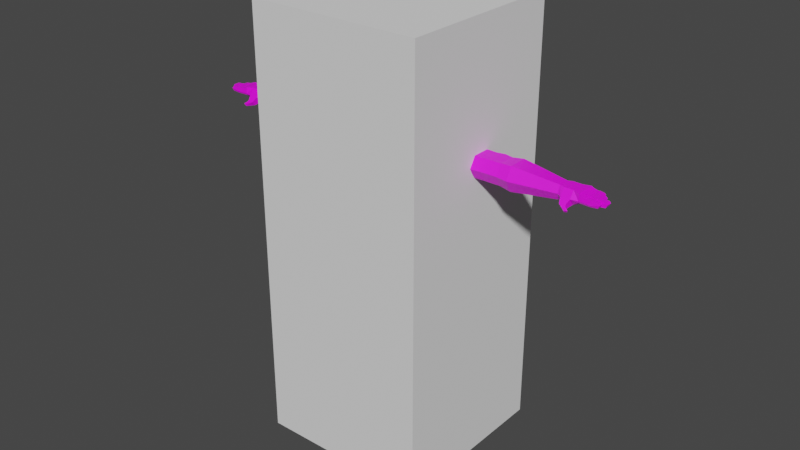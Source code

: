 # Source: player_Bot.blend  (saved by Blender 2.93.21; exported with 4.5.12 LTS)
import bpy
from mathutils import Matrix  # noqa: F401  (used for matrix-valued properties, if any)

bpy.ops.wm.read_factory_settings(use_empty=True)
scene = bpy.context.scene
scene.name = 'Scene'

# ---- collections
col_collection = bpy.data.collections.new('Collection'); scene.collection.children.link(col_collection)

# ---- images (referenced by path relative to the original .blend; pixels are not part of the script)
import os
ASSET_DIR = os.environ.get("B2B_ASSET_DIR", "")  # directory of the original .blend (textures are referenced by path, not embedded)
HERE = os.path.dirname(os.path.abspath(__file__))  # packed textures are extracted next to this script under _unpacked/

def load_image(name, relpath, width, height, colorspace="sRGB"):
    """Load a texture the original file referenced (path relative to the .blend, or extracted next to this script)."""
    p = next((c for c in (os.path.join(HERE, relpath), os.path.join(ASSET_DIR, relpath)) if relpath and os.path.exists(c)), "")
    if p:
        img = bpy.data.images.load(p, check_existing=True)
        img.name = name
    else:  # same state as the original file: an image datablock whose file is absent (Cycles renders it pink)
        img = bpy.data.images.new(name, width, height)
        img.source = "FILE"
        img.filepath = "//" + (relpath or name)
    img.colorspace_settings.name = colorspace
    return img
img_base_color_palette_diffuse_001 = load_image('Base Color Palette Diffuse.001', 'Base Color Palette Diffuse.png', 1024, 1024, 'sRGB')

# ---- materials (node trees are filled in below, after node groups)
mat_skin = bpy.data.materials.new('Skin')
mat_skin.use_transparent_shadow = False

# ---- material node trees
mat_skin.use_nodes = True; mat_skin.node_tree.nodes.clear()
_N = mat_skin.node_tree.nodes; _L = mat_skin.node_tree.links
n0 = _N.new('ShaderNodeBsdfPrincipled'); n0.name = 'Principled BSDF'; n0.location = (10, 300)
n0.distribution = 'GGX'
n0.subsurface_method = 'BURLEY'
n0.inputs[3].default_value = 1.45
n0.inputs[27].default_value = (0.0, 0.0, 0.0, 1.0)
n0.inputs[28].default_value = 1.0
n1 = _N.new('ShaderNodeOutputMaterial'); n1.name = 'Material Output'; n1.location = (300, 300)
n2 = _N.new('ShaderNodeTexImage'); n2.name = 'Image Texture'; n2.location = (-393, 250)
n2.image = img_base_color_palette_diffuse_001
_L.new(n0.outputs[0], n1.inputs[0])
_L.new(n2.outputs[0], n0.inputs[0])
n1.is_active_output = True

# ---- world
world_world = bpy.data.worlds.new('World'); scene.world = world_world
world_world.use_nodes = True; world_world.node_tree.nodes.clear()
_N = world_world.node_tree.nodes; _L = world_world.node_tree.links
n0 = _N.new('ShaderNodeOutputWorld'); n0.name = 'World Output'; n0.location = (300, 300)
n1 = _N.new('ShaderNodeBackground'); n1.name = 'Background'; n1.location = (10, 300)
n1.inputs[0].default_value = (0.05088, 0.05088, 0.05088, 1.0)
_L.new(n1.outputs[0], n0.inputs[0])
n0.is_active_output = True
world_world.color = (0.05088, 0.05088, 0.05088)
world_world.use_sun_shadow = False
world_world.sun_shadow_jitter_overblur = 0.0

# ---- meshes
me_cube_001 = bpy.data.meshes.new('Cube.001')
me_cube_001.from_pydata([(-1.0, -1.0, -1.0), (-1.0, -1.0, 1.0), (-1.0, 1.0, -1.0), (-1.0, 1.0, 1.0), (1.0, -1.0, -1.0), (1.0, -1.0, 1.0), (1.0, 1.0, -1.0), (1.0, 1.0, 1.0)], [], [(0, 1, 3, 2), (2, 3, 7, 6), (6, 7, 5, 4), (4, 5, 1, 0), (2, 6, 4, 0), (7, 3, 1, 5)])
_uv = me_cube_001.uv_layers.new(name='UVMap')
_uv.uv.foreach_set('vector', [0.375, 0.0, 0.625, 0.0, 0.625, 0.25, 0.375, 0.25, 0.375, 0.25, 0.625, 0.25, 0.625, 0.5, 0.375, 0.5, 0.375, 0.5, 0.625, 0.5, 0.625, 0.75, 0.375, 0.75, 0.375, 0.75, 0.625, 0.75, 0.625, 1.0, 0.375, 1.0, 0.125, 0.5, 0.375, 0.5, 0.375, 0.75, 0.125, 0.75, 0.625, 0.5, 0.875, 0.5, 0.875, 0.75, 0.625, 0.75])
me_cube_001.use_remesh_fix_poles = True
me_cube_001.use_remesh_preserve_attributes = False
me_cube_001.update()
me_cube_002 = bpy.data.meshes.new('Cube.002')
me_cube_002.from_pydata([(0.1997, -1.349, -0.02785), (0.2271, -1.443, -0.02785), (0.1997, -1.349, 0.04932), (0.2271, -1.443, 0.04932), (0.7776, -1.366, -0.01391), (0.7776, -1.426, -0.01391), (0.7776, -1.366, 0.03538), (0.7776, -1.426, 0.03538), (0.5203, -1.349, 0.04932), (0.4471, -1.349, 0.04932), (0.4471, -1.443, 0.04932), (0.5203, -1.443, 0.04932), (0.4471, -1.349, -0.02785), (0.5203, -1.349, -0.02785), (0.5203, -1.443, -0.02785), (0.4471, -1.443, -0.02785), (0.4837, -1.349, 0.05748), (0.4837, -1.443, 0.05748), (0.1997, -1.396, -0.05478), (0.1997, -1.396, 0.07625), (0.7776, -1.396, 0.05258), (0.7776, -1.396, -0.03111), (0.5203, -1.396, -0.05478), (0.4471, -1.396, -0.05478), (0.4471, -1.396, 0.07625), (0.5203, -1.396, 0.07625), (0.4837, -1.396, 0.08441), (0.1997, -1.349, 0.01073), (0.2271, -1.443, 0.01073), (0.7776, -1.366, 0.01073), (0.7776, -1.426, 0.01073), (0.5203, -1.443, 0.01073), (0.4471, -1.443, 0.01073), (0.4471, -1.349, 0.01073), (0.5203, -1.349, 0.01073), (0.4837, -1.349, 0.01073), (0.4837, -1.443, 0.01073), (0.8394, -1.396, 0.06533), (0.2882, -1.349, 0.05403), (0.3294, -1.443, -0.03476), (0.2882, -1.443, 0.05403), (0.3294, -1.349, -0.03476), (0.2882, -1.396, 0.08425), (0.3294, -1.396, -0.06651), (0.3294, -1.349, 0.01073), (0.3294, -1.443, 0.01073), (0.5712, -1.449, 0.05476), (0.5712, -1.342, -0.03329), (0.5712, -1.342, 0.05476), (0.5712, -1.449, -0.03329), (0.5712, -1.396, -0.06403), (0.5712, -1.396, 0.08549), (0.5712, -1.449, 0.01073), (0.5712, -1.342, 0.01073), (0.7982, -1.396, 0.06533), (0.7982, -1.366, 0.04289), (0.7982, -1.366, 0.01073), (0.7982, -1.426, 0.01073), (0.7982, -1.426, -0.02142), (0.7982, -1.396, -0.04387), (0.7982, -1.366, -0.02142), (0.7982, -1.426, 0.04289), (0.8702, -1.396, 0.05725), (0.8394, -1.366, 0.04289), (0.8394, -1.366, 0.01073), (0.8394, -1.426, 0.01073), (0.8394, -1.426, -0.02142), (0.8394, -1.396, -0.04387), (0.8394, -1.366, -0.02142), (0.8394, -1.426, 0.04289), (0.8063, -1.377, -0.06315), (0.8705, -1.388, 0.05383), (0.8615, -1.366, 0.01073), (0.8615, -1.426, 0.01073), (0.8706, -1.425, -0.03359), (0.8704, -1.396, -0.03701), (0.8706, -1.388, -0.03359), (0.8705, -1.425, 0.05383), (0.8063, -1.359, -0.04953), (0.7662, -1.364, -0.01498), (0.7662, -1.427, 0.03645), (0.8382, -1.364, -0.07966), (0.8347, -1.355, -0.07335), (0.8497, -1.364, -0.07332), (0.8463, -1.355, -0.06701), (0.8716, -1.396, 0.03452), (0.8718, -1.388, 0.03325), (0.8717, -1.388, 0.009943), (0.8717, -1.425, 0.009943), (0.8717, -1.425, -0.01471), (0.8716, -1.396, -0.01638), (0.8716, -1.388, -0.01666), (0.8718, -1.425, 0.03293), (0.8717, -1.396, 0.009943), (0.9585, -1.404, -0.04039), (0.9524, -1.392, -0.03828), (0.9524, -1.411, -0.03828), (0.9535, -1.411, -0.01941), (0.9596, -1.404, -0.02062), (0.9534, -1.392, -0.02136), (0.9713, -1.411, 0.01073), (0.9713, -1.411, -0.01386), (0.9775, -1.404, -0.01472), (0.9713, -1.392, -0.01582), (0.9775, -1.404, 0.01073), (0.9713, -1.392, 0.01073), (0.9489, -1.404, 0.03702), (0.9428, -1.392, 0.03628), (0.9437, -1.392, 0.01266), (0.9428, -1.411, 0.03596), (0.9437, -1.411, 0.01266), (0.9498, -1.404, 0.0129), (0.929, -1.404, 0.05993), (0.9229, -1.392, 0.05772), (0.9229, -1.411, 0.05772), (0.9305, -1.404, 0.03886), (0.9244, -1.411, 0.03758), (0.9244, -1.392, 0.03791), (0.899, -1.417, -0.01628), (0.9263, -1.415, -0.01784), (0.9262, -1.396, -0.01951), (0.8989, -1.396, -0.01795), (0.9087, -1.415, 0.01073), (0.9087, -1.415, -0.01386), (0.8979, -1.417, -0.03515), (0.9252, -1.415, -0.03672), (0.8977, -1.396, -0.03857), (0.925, -1.396, -0.04014), (0.9044, -1.417, -0.01386), (0.9379, -1.415, -0.01386), (0.9379, -1.415, 0.01073), (0.9044, -1.417, 0.01073), (0.9379, -1.396, 0.01073), (0.9044, -1.396, 0.01073), (0.8912, -1.388, 0.03428), (0.8912, -1.417, 0.03396), (0.892, -1.388, 0.01071), (0.892, -1.417, 0.01071), (0.9044, -1.396, -0.01554), (0.9379, -1.396, -0.01554), (0.8188, -1.366, -0.02142), (0.8188, -1.396, -0.04387), (0.9068, -1.396, 0.03789), (0.8893, -1.396, 0.03659), (0.888, -1.417, 0.05513), (0.9054, -1.415, 0.05642), (0.9052, -1.396, 0.05984), (0.8877, -1.396, 0.05854), (0.8188, -1.366, 0.04289), (0.8188, -1.366, 0.01073), (0.8895, -1.417, 0.03499), (0.9069, -1.415, 0.03629), (0.8957, -1.396, 0.01085), (0.9197, -1.396, 0.01176), (0.9197, -1.415, 0.01176), (0.8957, -1.417, 0.01085), (0.8947, -1.396, 0.03575), (0.9187, -1.396, 0.03666), (0.8859, -1.416, 0.05497), (0.8873, -1.388, 0.03507), (0.8856, -1.396, 0.05839), (0.8872, -1.396, 0.03635), (0.9188, -1.415, 0.03505), (0.8948, -1.417, 0.03414), (0.903, -1.415, -0.0165), (0.9029, -1.396, -0.01817), (0.9029, -1.388, -0.01846), (0.9019, -1.388, -0.03538), (0.9019, -1.415, -0.03538), (0.9017, -1.396, -0.0388), (0.8951, -1.396, -0.01773), (0.8941, -1.388, -0.03493), (0.8952, -1.417, -0.01606), (0.8951, -1.388, -0.01801), (0.8941, -1.417, -0.03493), (0.8939, -1.396, -0.03835), (0.9303, -1.414, -0.01807), (0.9302, -1.389, -0.02002), (0.9292, -1.414, -0.03695), (0.93, -1.397, -0.04017), (0.9311, -1.397, -0.01968), (0.9292, -1.389, -0.03695), (0.9225, -1.414, -0.01763), (0.9224, -1.388, -0.01958), (0.9214, -1.414, -0.0365), (0.9212, -1.396, -0.03992), (0.9224, -1.396, -0.0193), (0.9214, -1.388, -0.0365), (0.9087, -1.396, 0.01073), (0.9087, -1.388, 0.01073), (0.9087, -1.388, -0.01582), (0.9087, -1.396, -0.01554), (0.9006, -1.416, 0.01064), (0.9006, -1.396, 0.01064), (0.9006, -1.388, -0.01592), (0.9006, -1.416, -0.01396), (0.9006, -1.388, 0.01064), (0.9006, -1.396, -0.01564), (0.934, -1.414, -0.01386), (0.934, -1.388, 0.01073), (0.934, -1.396, -0.01554), (0.934, -1.414, 0.01073), (0.934, -1.396, 0.01073), (0.934, -1.388, -0.01582), (0.9423, -1.414, -0.01386), (0.9423, -1.389, 0.01073), (0.9431, -1.397, -0.01543), (0.9423, -1.414, 0.01073), (0.9431, -1.397, 0.01073), (0.9423, -1.389, -0.01582), (0.892, -1.396, 0.01071), (0.8912, -1.396, 0.03556), (0.8986, -1.396, 0.01096), (0.8986, -1.415, 0.01096), (0.8977, -1.396, 0.03586), (0.8977, -1.388, 0.03458), (0.8986, -1.388, 0.01096), (0.8977, -1.415, 0.03426), (0.9161, -1.396, 0.01162), (0.9152, -1.396, 0.03652), (0.9161, -1.414, 0.01162), (0.9152, -1.388, 0.03524), (0.9161, -1.388, 0.01162), (0.9152, -1.414, 0.03492), (0.9231, -1.397, 0.01189), (0.9221, -1.397, 0.0367), (0.9224, -1.414, 0.01186), (0.9215, -1.388, 0.03548), (0.9224, -1.388, 0.01186), (0.9215, -1.414, 0.03515), (0.8859, -1.388, 0.05497), (0.8874, -1.416, 0.03474), (0.8922, -1.388, 0.03552), (0.8921, -1.396, 0.0368), (0.8908, -1.415, 0.05533), (0.8905, -1.396, 0.05875), (0.8908, -1.388, 0.05533), (0.8923, -1.415, 0.0352), (0.9094, -1.389, 0.0368), (0.908, -1.414, 0.05661), (0.908, -1.389, 0.05661), (0.9095, -1.414, 0.03647), (0.9102, -1.397, 0.03803), (0.9086, -1.397, 0.05985), (0.9043, -1.388, 0.03641), (0.9028, -1.414, 0.05623), (0.9028, -1.388, 0.05623), (0.9043, -1.414, 0.03609), (0.9042, -1.396, 0.03769), (0.9025, -1.396, 0.05964), (0.8188, -1.426, 0.01073), (0.8188, -1.426, 0.04289), (0.8188, -1.396, 0.06533), (0.8188, -1.426, -0.02142), (0.8188, -1.377, -0.06315), (0.8188, -1.359, -0.04953), (0.8439, -1.364, -0.07649), (0.8405, -1.355, -0.07018), (0.805, -1.36, -0.04487), (0.805, -1.38, -0.05996), (0.8327, -1.38, -0.05996), (0.8327, -1.36, -0.04487), (0.8188, -1.36, -0.04487), (0.8188, -1.38, -0.05996), (0.8348, -1.358, -0.05356), (0.8129, -1.358, -0.05502), (0.8137, -1.374, -0.06696), (0.8356, -1.374, -0.0655), (0.8246, -1.374, -0.06623), (0.8238, -1.358, -0.05429), (0.7662, -1.396, 0.0544), (0.7662, -1.427, 0.01073), (0.7662, -1.364, 0.03645), (0.7662, -1.427, -0.01498), (0.7662, -1.396, -0.03293), (0.7662, -1.364, 0.01073), (0.874, -1.396, -0.01651), (0.873, -1.388, -0.03372), (0.874, -1.423, -0.01484), (0.8739, -1.388, -0.0168), (0.873, -1.423, -0.03372), (0.8728, -1.396, -0.03714), (0.874, -1.423, 0.01), (0.874, -1.396, 0.01), (0.874, -1.388, -0.0166), (0.8741, -1.423, -0.01465), (0.874, -1.388, 0.01), (0.874, -1.396, -0.01632), (0.874, -1.423, 0.01003), (0.8741, -1.388, 0.03337), (0.874, -1.388, 0.01003), (0.8741, -1.423, 0.03305), (0.874, -1.396, 0.01003), (0.8739, -1.396, 0.03464), (0.8738, -1.396, 0.03478), (0.8724, -1.396, 0.05741), (0.8739, -1.388, 0.03351), (0.8726, -1.423, 0.05399), (0.8726, -1.388, 0.05399), (0.874, -1.423, 0.03318), (0.1276, -1.201, -0.09137), (0.1544, -1.472, -0.06852), (0.1276, -1.201, 0.08248), (0.1524, -1.465, 0.08796), (0.0, -1.201, 0.09078), (0.0, -1.481, 0.09078), (0.0, -1.201, -0.1079), (0.0, -1.481, -0.06852), (0.09609, -1.072, -0.09855), (0.09609, -1.072, 0.0696), (0.0, -1.072, -0.1165), (0.0, -1.072, 0.08558), (0.1345, -0.9558, -0.09804), (0.1345, -0.9558, 0.0725), (0.0, -0.9558, -0.1179), (0.0, -0.9558, 0.1099), (0.03932, -0.8645, -0.1159), (0.03932, -0.8645, 0.1099), (0.0, -0.874, -0.1011), (0.0, -0.8645, 0.1099), (0.1345, -0.5173, -0.1051), (0.1345, -0.5173, 0.03903), (0.04101, -0.5145, -0.1051), (0.04101, -0.5145, 0.03903), (0.1345, -0.1233, -0.08539), (0.1345, -0.1233, 0.05772), (0.03932, -0.1233, -0.08539), (0.04683, -0.1233, 0.05772), (0.1345, 0.000141, -0.08539), (0.1345, 0.000141, 0.05772), (0.03932, 0.000141, -0.08539), (0.04683, 0.000141, 0.05772), (0.1438, -1.306, 0.08629), (0.1379, -1.306, -0.1143), (0.0, -1.306, -0.1199), (0.0, -1.306, 0.09078), (0.1481, -1.201, -1.956e-07), (0.1644, -1.481, 0.008792), (0.0, -1.481, 0.008792), (0.1166, -1.072, -0.01547), (0.1644, -0.9558, -0.007428), (0.009435, -0.8645, -0.007428), (0.0, -0.8645, -1.408e-07), (0.1641, -0.5173, -0.03302), (0.0114, -0.5145, -0.03302), (0.1644, -0.1233, -0.01384), (0.01957, -0.1233, -0.01384), (0.1644, 0.000141, -0.01384), (0.01957, 0.000141, -0.01384), (0.1644, -1.306, -2.128e-07), (0.1471, -1.394, 0.1011), (0.1544, -1.394, -0.1095), (0.0, -1.394, -0.1095), (0.0, -1.394, 0.09078), (0.1838, -1.46, -2.379e-07), (0.1838, -1.457, -0.04361), (0.1838, -1.394, 0.06867), (0.1838, -1.334, 0.04361), (0.1838, -1.394, -0.06867), (0.1838, -1.334, -0.04361), (0.1838, -1.334, -2.174e-07), (0.1838, -1.457, 0.04361), (0.1223, -0.1563, 0.03776), (0.06828, -0.1563, 0.03776), (0.05144, -0.1563, -0.06888), (0.1223, -0.1563, -0.06888), (0.1446, -0.1563, -0.01556), (0.04601, -0.1563, -0.01556), (0.03932, -0.05129, -0.239), (0.1345, -0.05129, -0.2231), (0.03932, 0.000141, -0.239), (0.1345, 0.000141, -0.2231), (0.1644, -0.05129, -0.1674), (0.01957, -0.05129, -0.2196), (0.1644, 0.000141, -0.1674), (0.01957, 0.000141, -0.2196), (0.01957, -0.08731, -0.07946), (0.01957, 0.000141, -0.07946), (0.1644, 0.000141, -0.07946), (0.1345, 0.000141, -0.151), (0.03932, 0.000141, -0.151), (0.1345, -0.08369, -0.1163), (0.1644, -0.08731, -0.07946), (0.03932, -0.08369, -0.1163), (0.04309, -0.4486, 0.03714), (0.04309, -0.4486, -0.09461), (0.1307, -0.4486, -0.09461), (0.1307, -0.4486, 0.03714), (0.1582, -0.4486, -0.02873), (0.01558, -0.4486, -0.02873), (0.129, -0.3789, 0.03727), (0.1554, -0.3789, -0.026), (0.03524, -0.3789, -0.026), (0.06166, -0.3789, 0.03727), (0.04482, -0.3789, -0.08928), (0.129, -0.3789, -0.08928), (0.1445, -0.7492, -0.1152), (0.1445, -0.7492, 0.07308), (0.04497, -0.7014, -0.1152), (0.04497, -0.7014, 0.07308), (0.01372, -0.7014, -0.02106), (0.1757, -0.7492, -0.02106), (0.1388, -0.6297, -0.1101), (0.04765, -0.6093, -0.1101), (0.04765, -0.6093, 0.05236), (0.01718, -0.6093, -0.02886), (0.1692, -0.6297, -0.02886), (0.1388, -0.6297, 0.05236), (0.04205, -0.4797, -0.09984), (0.1326, -0.4811, -0.09984), (0.1612, -0.4811, -0.03088), (0.01349, -0.4797, -0.03088), (0.08659, -1.481, 0.1045), (0.06378, -1.201, -0.1079), (0.06378, -1.201, 0.1045), (0.09089, -1.481, -0.06852), (0.04805, -1.072, -0.1165), (0.04805, -1.072, 0.08558), (0.06723, -0.9558, -0.1169), (0.06723, -0.9558, 0.09947), (0.01966, -0.8693, -0.1085), (0.01966, -0.8645, 0.1099), (0.07192, -1.306, -0.1199), (0.07192, -1.306, 0.1045), (0.004717, -0.8645, -0.003714), (0.09675, -1.481, 0.008792), (0.07719, -1.394, -0.1095), (0.07355, -1.394, 0.1045), (0.04786, -1.563, -0.03348), (0.0, -1.563, -0.03348), (0.0, -1.563, 0.01091), (0.0, -1.563, 0.06389), (0.04676, -1.563, 0.06389), (0.04936, -1.563, 0.01091), (0.0, -1.522, 0.08168), (0.06271, -1.522, 0.08168), (0.06944, -1.522, 0.009467), (0.06555, -1.522, -0.043), (0.0, -1.522, -0.043), (0.0, -1.522, 0.009467), (0.0, -1.577, -0.05045), (0.0, -1.829, -2.98e-07), (0.0762, -1.788, -0.002706), (0.0762, -1.625, -0.008474), (0.06858, -1.624, -0.1031), (0.06858, -1.759, -0.08499), (0.06901, -1.669, 0.06416), (0.06858, -1.775, 0.06891), (0.0, -1.649, 0.1018), (0.0, -1.794, 0.1018), (0.0, -1.598, -0.1465), (0.0, -1.781, -0.1129), (0.08763, -1.706, -0.00559), (0.04381, -1.824, -0.00097), (0.0, -1.825, 0.05851), (0.07489, -1.788, 0.04113), (0.04283, -1.791, 0.08429), (0.07359, -1.721, 0.07221), (0.07489, -1.642, 0.04041), (0.07489, -1.781, -0.05009), (0.07359, -1.69, -0.0992), (0.04283, -1.603, -0.1255), (0.0, -1.606, 0.05711), (0.04379, -1.624, 0.06781), (0.07489, -1.613, -0.06567), (0.04369, -1.583, -0.04377), (0.04283, -1.778, -0.09804), (0.0, -1.823, -0.05991), (0.0, -1.571, -0.09065), (0.0, -1.687, -0.1492), (0.0, -1.724, 0.117), (0.04332, -1.723, 0.09645), (0.08587, -1.697, -0.05623), (0.08587, -1.715, 0.03894), (0.04357, -1.576, -0.07813), (0.0436, -1.603, 0.02397), (0.04357, -1.818, -0.05279), (0.04332, -1.688, -0.1279), (0.04357, -1.82, 0.04866), (0.1409, -1.287, 0.08248), (0.1409, -1.287, -0.09521), (0.0, -1.287, -0.1125), (0.0, -1.287, 0.09078), (0.1614, -1.287, -2.097e-07), (0.07046, -1.287, 0.1045), (0.07046, -1.287, -0.1125)], [], [(270, 80, 7, 20), (29, 6, 55, 56), (43, 39, 1, 18), (275, 29, 4, 79), (45, 28, 1, 39), (52, 31, 14, 49), (22, 14, 15, 23), (44, 33, 12, 41), (36, 32, 15), (50, 49, 14, 22), (36, 15, 14), (42, 40, 10, 24), (26, 17, 11, 25), (24, 10, 17, 26), (31, 36, 14), (33, 35, 12), (35, 13, 12), (35, 34, 13), (9, 24, 26, 16), (16, 26, 25, 8), (38, 42, 24, 9), (47, 50, 22, 13), (41, 43, 18, 0), (21, 4, 60, 59), (272, 270, 20, 6), (4, 29, 56, 60), (11, 17, 36, 31), (9, 16, 35, 33), (16, 8, 34, 35), (38, 9, 33, 44), (17, 10, 32, 36), (46, 11, 31, 52), (40, 3, 28, 45), (272, 6, 29, 275), (20, 7, 61, 54), (1, 28, 354, 355), (22, 23, 12, 13), (10, 40, 45, 32), (2, 38, 44, 27), (12, 23, 43, 41), (2, 19, 42, 38), (19, 3, 40, 42), (27, 44, 41, 0), (32, 45, 39, 15), (23, 15, 39, 43), (8, 48, 53, 34), (80, 46, 52, 271), (8, 25, 51, 48), (79, 274, 50, 47), (274, 273, 49, 50), (271, 52, 49, 273), (34, 53, 47, 13), (25, 11, 46, 51), (252, 251, 69, 37), (251, 250, 65, 69), (149, 148, 63, 64), (259, 258, 78, 70), (5, 21, 59, 58), (7, 30, 57, 61), (30, 5, 58, 57), (6, 20, 54, 55), (64, 63, 71, 72), (67, 68, 76, 75), (66, 67, 75, 74), (68, 64, 72, 76), (250, 253, 66, 65), (148, 252, 37, 63), (140, 149, 64, 68), (253, 141, 67, 66), (76, 72, 87, 91), (243, 239, 114, 112), (73, 74, 89, 88), (242, 238, 117, 115), (69, 65, 73, 77), (37, 69, 77, 62), (65, 66, 74, 73), (63, 37, 62, 71), (269, 264, 84, 257), (263, 259, 70, 254), (267, 254, 268), (261, 264, 255), (256, 257, 84, 83), (266, 265, 82, 81), (264, 267, 83, 84), (268, 266, 81, 256), (208, 207, 100, 104), (207, 204, 101, 100), (227, 225, 106, 107), (226, 224, 111, 110), (181, 177, 99, 95), (180, 176, 97, 98), (72, 71, 86, 87), (77, 73, 88, 92), (96, 94, 98, 97), (94, 95, 99, 98), (177, 180, 98, 99), (176, 178, 96, 97), (178, 179, 94, 96), (179, 181, 95, 94), (104, 100, 101, 102), (105, 104, 102, 103), (209, 205, 105, 103), (204, 206, 102, 101), (206, 209, 103, 102), (205, 208, 104, 105), (107, 106, 111, 108), (106, 109, 110, 111), (228, 227, 107, 108), (224, 228, 108, 111), (229, 226, 110, 109), (225, 229, 109, 106), (113, 112, 115, 117), (112, 114, 116, 115), (238, 240, 113, 117), (240, 243, 112, 113), (239, 241, 116, 114), (241, 242, 115, 116), (121, 165, 166), (187, 181, 127), (174, 175, 126, 124), (184, 185, 127, 125), (172, 174, 124, 118), (182, 184, 125, 119), (173, 166, 167, 171), (185, 187, 127), (170, 172, 118, 121), (186, 182, 119, 120), (170, 121, 173), (177, 183, 120), (194, 138, 197), (133, 189, 196), (196, 189, 190, 194), (205, 199, 132), (195, 197, 138, 128), (198, 200, 139, 129), (200, 203, 139), (199, 202, 132), (192, 195, 128, 131), (201, 198, 129, 130), (193, 192, 131, 133), (202, 201, 130, 132), (231, 161, 143, 150), (247, 248, 142, 151), (158, 231, 150, 144), (245, 247, 151, 145), (240, 146, 243), (248, 244, 142), (244, 246, 240, 238), (240, 246, 146), (142, 238, 242), (160, 147, 230), (160, 158, 144, 147), (249, 245, 145, 146), (211, 135, 163, 156), (219, 223, 162, 157), (135, 137, 155, 163), (223, 220, 154, 162), (228, 224, 153), (227, 221, 157), (222, 221, 227, 228), (222, 228, 153), (137, 210, 152, 155), (220, 218, 153, 154), (227, 157, 225), (210, 136, 152), (173, 121, 166), (121, 118, 164, 165), (171, 167, 126), (118, 124, 168, 164), (124, 126, 169, 168), (175, 171, 126), (277, 279, 173, 171), (276, 278, 172, 170), (279, 276, 170, 173), (278, 280, 174, 172), (280, 281, 175, 174), (281, 277, 171, 175), (167, 169, 126), (177, 120, 180), (125, 127, 179, 178), (119, 125, 178, 176), (187, 183, 177, 181), (120, 119, 176, 180), (183, 186, 120), (167, 166, 183, 187), (165, 164, 182, 186), (166, 165, 186, 183), (164, 168, 184, 182), (168, 169, 185, 184), (169, 167, 187, 185), (181, 179, 127), (133, 131, 122, 188), (131, 128, 123, 122), (203, 209, 139), (128, 138, 191, 123), (190, 191, 138), (194, 190, 138), (283, 282, 192, 193), (282, 285, 195, 192), (284, 286, 196, 194), (285, 287, 197, 195), (287, 284, 194, 197), (286, 283, 193, 196), (188, 122, 201, 202), (122, 123, 198, 201), (190, 189, 199, 203), (123, 191, 200, 198), (191, 190, 203, 200), (189, 188, 202, 199), (209, 206, 139), (203, 199, 205, 209), (129, 139, 206, 204), (133, 188, 189), (130, 129, 204, 207), (132, 130, 207, 208), (205, 132, 208), (193, 133, 196), (289, 293, 211, 134), (288, 292, 210, 137), (290, 289, 134, 136), (292, 290, 136, 210), (291, 288, 137, 135), (293, 291, 135, 211), (218, 222, 153), (155, 152, 212, 213), (221, 219, 157), (156, 215, 134), (163, 155, 213, 217), (156, 163, 217, 214), (215, 214, 219, 221), (213, 212, 218, 220), (216, 215, 221, 222), (212, 216, 222, 218), (217, 213, 220, 223), (214, 217, 223, 219), (157, 162, 229, 225), (162, 154, 226, 229), (215, 216, 136, 134), (156, 214, 215), (154, 153, 224, 226), (136, 216, 152), (216, 212, 152), (211, 156, 134), (295, 297, 158, 160), (294, 296, 159, 161), (296, 298, 230, 159), (298, 295, 160, 230), (297, 299, 231, 158), (299, 294, 161, 231), (147, 144, 234, 235), (246, 249, 146), (244, 238, 142), (161, 159, 143), (144, 150, 237, 234), (150, 143, 233, 237), (151, 142, 242, 241), (145, 151, 241, 239), (230, 236, 232, 159), (232, 233, 143), (147, 236, 230), (146, 145, 239, 243), (235, 234, 245, 249), (233, 232, 244, 248), (232, 236, 246, 244), (236, 235, 249, 246), (234, 237, 247, 245), (237, 233, 248, 247), (147, 235, 236), (159, 232, 143), (267, 268, 256, 83), (81, 82, 257, 256), (258, 262, 255, 78), (267, 260, 254), (265, 269, 257, 82), (58, 59, 141, 253), (60, 56, 149, 140), (55, 54, 252, 148), (57, 58, 253, 250), (56, 55, 148, 149), (61, 57, 250, 251), (54, 61, 251, 252), (67, 141, 263, 260), (60, 140, 262, 258), (140, 68, 261, 262), (68, 67, 260, 261), (141, 59, 259, 263), (59, 60, 258, 259), (78, 255, 269, 265), (260, 263, 254), (254, 70, 266, 268), (262, 261, 255), (70, 78, 265, 266), (260, 267, 264, 261), (264, 269, 255), (30, 271, 273, 5), (21, 5, 273, 274), (4, 21, 274, 79), (7, 80, 271, 30), (48, 272, 275, 53), (48, 51, 270, 272), (53, 275, 79, 47), (51, 46, 80, 270), (75, 76, 277, 281), (74, 75, 281, 280), (89, 74, 280, 278), (91, 90, 276, 279), (90, 89, 278, 276), (76, 91, 279, 277), (87, 93, 283, 286), (90, 91, 284, 287), (89, 90, 287, 285), (91, 87, 286, 284), (88, 89, 285, 282), (93, 88, 282, 283), (85, 92, 291, 293), (92, 88, 288, 291), (93, 87, 290, 292), (87, 86, 289, 290), (88, 93, 292, 288), (86, 85, 293, 289), (92, 85, 294, 299), (77, 92, 299, 297), (71, 62, 295, 298), (86, 71, 298, 296), (85, 86, 296, 294), (62, 77, 297, 295), (427, 412, 303, 350), (350, 303, 361, 356), (413, 306, 310, 416), (437, 436, 433, 428), (426, 415, 307, 352), (417, 309, 313, 419), (414, 302, 309, 417), (336, 300, 308, 339), (418, 314, 318, 420), (339, 308, 312, 340), (416, 310, 314, 418), (424, 341, 316, 420), (419, 313, 317, 421), (406, 402, 320, 343), (363, 362, 325, 327), (402, 403, 322, 320), (405, 404, 323, 344), (404, 407, 321, 323), (380, 379, 371, 370), (367, 363, 327, 346), (365, 364, 326, 324), (366, 365, 324, 345), (347, 328, 330, 348), (379, 378, 374, 371), (327, 325, 329, 331), (346, 327, 331, 348), (485, 422, 334, 481), (483, 349, 333, 480), (484, 423, 332, 479), (479, 332, 349, 483), (376, 377, 375, 373), (325, 345, 347, 329), (329, 347, 348, 331), (362, 366, 345, 325), (364, 367, 346, 326), (403, 405, 344, 322), (407, 406, 343, 321), (421, 317, 341, 424), (309, 339, 340, 313), (302, 336, 339, 309), (435, 434, 431, 432), (333, 349, 360, 359), (349, 332, 357, 360), (422, 426, 352, 334), (332, 350, 356, 357), (423, 427, 350, 332), (337, 301, 355, 354), (351, 333, 359, 358), (303, 337, 354, 361), (301, 351, 358, 355), (394, 392, 367, 364), (390, 391, 366, 362), (391, 395, 365, 366), (395, 394, 364, 365), (392, 393, 363, 367), (393, 390, 362, 363), (369, 368, 370, 371), (372, 369, 371, 374), (368, 373, 375, 370), (382, 381, 369, 372), (378, 382, 372, 374), (377, 380, 370, 375), (381, 383, 368, 369), (383, 376, 373, 368), (326, 346, 376, 383), (324, 326, 383, 381), (348, 330, 380, 377), (347, 345, 382, 378), (345, 324, 381, 382), (346, 348, 377, 376), (328, 347, 378, 379), (330, 328, 379, 380), (323, 384, 411), (323, 321, 387, 384), (409, 408, 385, 386), (410, 409, 386, 388), (411, 384, 389), (408, 411, 389, 385), (384, 387, 390, 393), (389, 384, 393, 392), (386, 385, 394, 395), (388, 386, 395, 391), (387, 388, 391, 390), (385, 389, 392, 394), (313, 340, 401, 397), (316, 341, 400, 398), (317, 313, 397, 399), (341, 317, 399, 400), (312, 316, 398, 396), (340, 312, 396, 401), (397, 401, 406, 407), (398, 400, 405, 403), (399, 397, 407, 404), (400, 399, 404, 405), (396, 398, 403, 402), (401, 396, 402, 406), (322, 344, 411, 408), (388, 387, 410), (343, 320, 409, 410), (320, 322, 408, 409), (387, 321, 410), (344, 323, 411), (321, 343, 410), (18, 1, 355, 358), (0, 18, 358, 359), (0, 359, 360, 27), (27, 360, 357, 2), (2, 357, 356, 19), (19, 356, 361, 3), (28, 3, 361, 354), (335, 353, 427, 423), (333, 351, 426, 422), (303, 412, 425, 337), (319, 421, 424, 342), (482, 335, 423, 484), (480, 333, 422, 485), (315, 419, 421, 319), (342, 424, 420, 318), (308, 416, 418, 312), (312, 418, 420, 316), (304, 414, 417, 311), (311, 417, 419, 315), (351, 301, 415, 426), (337, 425, 415, 301), (300, 413, 416, 308), (353, 305, 412, 427), (463, 475, 433, 432), (448, 463, 432, 431), (436, 435, 432, 433), (439, 438, 429, 430), (434, 439, 430, 431), (438, 437, 428, 429), (307, 415, 437, 438), (305, 338, 439, 434), (338, 307, 438, 439), (425, 412, 435, 436), (412, 305, 434, 435), (415, 425, 436, 437), (448, 470, 471, 463), (470, 449, 456, 471), (471, 456, 447, 457), (463, 471, 457, 446), (443, 452, 472, 464), (452, 442, 459, 472), (472, 459, 445, 460), (464, 472, 460, 444), (446, 457, 473, 458), (457, 447, 455, 473), (473, 455, 442, 452), (458, 473, 452, 443), (440, 465, 474, 468), (465, 443, 464, 474), (474, 464, 444, 461), (468, 474, 461, 450), (462, 448, 431, 430), (463, 446, 458, 475), (475, 458, 443, 465), (440, 462, 430, 429), (442, 453, 476, 459), (453, 441, 467, 476), (476, 467, 451, 466), (459, 476, 466, 445), (444, 460, 477, 461), (460, 445, 466, 477), (477, 466, 451, 469), (461, 477, 469, 450), (447, 456, 478, 455), (456, 449, 454, 478), (478, 454, 441, 453), (455, 478, 453, 442), (475, 465, 428, 433), (465, 440, 429, 428), (300, 480, 485, 413), (304, 482, 484, 414), (302, 479, 483, 336), (414, 484, 479, 302), (336, 483, 480, 300), (413, 485, 481, 306)])
_uv = me_cube_002.uv_layers.new(name='UVMap')
_uv.uv.foreach_set('vector', [0.2367, 0.6402, 0.2418, 0.6533, 0.2362, 0.6549, 0.2313, 0.6423, 0.0717, 0.8218, 0.07137, 0.8218, 0.07126, 0.8215, 0.07169, 0.8215, 0.7716, 0.6119, 0.7843, 0.6122, 0.783, 0.6453, 0.7698, 0.6539, 0.9239, 0.0571, 0.9237, 0.0513, 0.9362, 0.05093, 0.9369, 0.05671, 0.6343, 0.5362, 0.6344, 0.5032, 0.6469, 0.5032, 0.6491, 0.5362, 0.6341, 0.6139, 0.6342, 0.5977, 0.6467, 0.5977, 0.6483, 0.614, 0.7724, 0.5501, 0.7854, 0.5504, 0.7848, 0.5741, 0.7718, 0.5738, 0.7755, 0.3429, 0.7744, 0.3048, 0.7869, 0.3045, 0.7903, 0.3424, 0.6342, 0.5859, 0.6342, 0.5741, 0.6467, 0.5741, 0.7734, 0.5336, 0.7883, 0.534, 0.7854, 0.5504, 0.7724, 0.5501, 0.6342, 0.5859, 0.6467, 0.5741, 0.6467, 0.5977, 0.372, 0.6093, 0.3769, 0.6217, 0.3295, 0.6419, 0.3246, 0.6293, 0.314, 0.6343, 0.3189, 0.6469, 0.3078, 0.6512, 0.3028, 0.6387, 0.3246, 0.6293, 0.3295, 0.6419, 0.3189, 0.6469, 0.314, 0.6343, 0.6342, 0.5977, 0.6342, 0.5859, 0.6467, 0.5977, 0.7744, 0.3048, 0.7741, 0.293, 0.7869, 0.3045, 0.7741, 0.293, 0.7863, 0.2808, 0.7869, 0.3045, 0.7741, 0.293, 0.7738, 0.2812, 0.7863, 0.2808, 0.3178, 0.6143, 0.3246, 0.6293, 0.314, 0.6343, 0.3072, 0.6193, 0.3072, 0.6193, 0.314, 0.6343, 0.3028, 0.6387, 0.2961, 0.6237, 0.3652, 0.5941, 0.372, 0.6093, 0.3246, 0.6293, 0.3178, 0.6143, 0.7544, 0.5331, 0.7734, 0.5336, 0.7724, 0.5501, 0.7557, 0.5497, 0.7546, 0.6115, 0.7716, 0.6119, 0.7698, 0.6539, 0.7531, 0.6535, 0.07177, 0.833, 0.07132, 0.833, 0.07135, 0.8328, 0.07181, 0.8328, 0.06971, 0.7722, 0.07673, 0.7878, 0.07134, 0.79, 0.06461, 0.775, 0.07203, 0.8218, 0.0717, 0.8218, 0.07169, 0.8215, 0.07213, 0.8215, 0.6217, 0.5977, 0.6191, 0.5859, 0.6342, 0.5859, 0.6342, 0.5977, 0.762, 0.3052, 0.759, 0.2934, 0.7741, 0.293, 0.7744, 0.3048, 0.759, 0.2934, 0.7613, 0.2815, 0.7738, 0.2812, 0.7741, 0.293, 0.7619, 0.3566, 0.762, 0.3052, 0.7744, 0.3048, 0.7755, 0.3429, 0.6191, 0.5859, 0.6217, 0.5741, 0.6342, 0.5741, 0.6342, 0.5859, 0.6198, 0.6139, 0.6217, 0.5977, 0.6342, 0.5977, 0.6341, 0.6139, 0.6204, 0.5229, 0.6219, 0.5032, 0.6344, 0.5032, 0.6343, 0.5362, 0.9109, 0.05748, 0.9113, 0.05167, 0.9237, 0.0513, 0.9239, 0.0571, 0.04887, 0.8416, 0.049, 0.8419, 0.04876, 0.842, 0.04863, 0.8417, 0.6469, 0.5032, 0.6344, 0.5032, 0.6378, 0.4887, 0.652, 0.4888, 0.7724, 0.5501, 0.7718, 0.5738, 0.7551, 0.5734, 0.7557, 0.5497, 0.6217, 0.5741, 0.6204, 0.5229, 0.6343, 0.5362, 0.6342, 0.5741, 0.7642, 0.3852, 0.7619, 0.3566, 0.7755, 0.3429, 0.7767, 0.3849, 0.7551, 0.5734, 0.7718, 0.5738, 0.7716, 0.6119, 0.7546, 0.6115, 0.3913, 0.5826, 0.3981, 0.5976, 0.372, 0.6093, 0.3652, 0.5941, 0.3981, 0.5976, 0.3949, 0.6136, 0.3769, 0.6217, 0.372, 0.6093, 0.7767, 0.3849, 0.7755, 0.3429, 0.7903, 0.3424, 0.7892, 0.3845, 0.6342, 0.5741, 0.6343, 0.5362, 0.6491, 0.5362, 0.6467, 0.5741, 0.7718, 0.5738, 0.7848, 0.5741, 0.7843, 0.6122, 0.7716, 0.6119, 0.7613, 0.2815, 0.7591, 0.2652, 0.7733, 0.2648, 0.7738, 0.2812, 0.6964, 0.8007, 0.6872, 0.7015, 0.7094, 0.7015, 0.7094, 0.8008, 0.2961, 0.6237, 0.3028, 0.6387, 0.288, 0.6456, 0.2803, 0.6285, 0.909, 0.4769, 0.9264, 0.4773, 0.9272, 0.576, 0.8974, 0.5753, 0.9264, 0.4773, 0.9399, 0.4777, 0.9504, 0.5766, 0.9272, 0.576, 0.7094, 0.8008, 0.7094, 0.7015, 0.7317, 0.7015, 0.7224, 0.8008, 0.7738, 0.2812, 0.7733, 0.2648, 0.7876, 0.2643, 0.7863, 0.2808, 0.3028, 0.6387, 0.3078, 0.6512, 0.2936, 0.66, 0.288, 0.6456, 0.04838, 0.8418, 0.0485, 0.8421, 0.04824, 0.8423, 0.04812, 0.8419, 0.06552, 0.8426, 0.06596, 0.8426, 0.06596, 0.8429, 0.06552, 0.8429, 0.07169, 0.8212, 0.07125, 0.8212, 0.07124, 0.821, 0.07168, 0.821, 0.04523, 0.9724, 0.04523, 0.9732, 0.04509, 0.9731, 0.04509, 0.9724, 0.07212, 0.8331, 0.07177, 0.833, 0.07181, 0.8328, 0.07215, 0.8328, 0.06563, 0.842, 0.06596, 0.842, 0.06596, 0.8423, 0.06552, 0.8423, 0.06596, 0.842, 0.06629, 0.842, 0.06639, 0.8423, 0.06596, 0.8423, 0.04869, 0.8412, 0.04887, 0.8416, 0.04863, 0.8417, 0.04844, 0.8413, 0.07168, 0.821, 0.07124, 0.821, 0.07107, 0.8205, 0.07167, 0.8207, 0.07183, 0.8322, 0.07137, 0.8322, 0.07171, 0.8318, 0.07182, 0.8318, 0.07216, 0.8322, 0.07183, 0.8322, 0.07182, 0.8318, 0.0722, 0.8318, 0.07211, 0.8209, 0.07168, 0.821, 0.07167, 0.8207, 0.07226, 0.8205, 0.06596, 0.8426, 0.06639, 0.8426, 0.06639, 0.8429, 0.06596, 0.8429, 0.04819, 0.8414, 0.04838, 0.8418, 0.04812, 0.8419, 0.04793, 0.8415, 0.07212, 0.8212, 0.07169, 0.8212, 0.07168, 0.821, 0.07211, 0.8209, 0.07215, 0.8325, 0.07182, 0.8325, 0.07183, 0.8322, 0.07216, 0.8322, 0.04533, 0.8429, 0.04472, 0.8418, 0.04533, 0.8417, 0.04533, 0.8425, 0.04255, 0.9483, 0.04271, 0.9487, 0.04237, 0.9488, 0.04218, 0.9487, 0.06702, 0.8414, 0.06827, 0.8417, 0.06773, 0.8417, 0.06704, 0.8417, 0.05582, 0.95, 0.056, 0.95, 0.05592, 0.9503, 0.05564, 0.9504, 0.06552, 0.8429, 0.06596, 0.8429, 0.06596, 0.8432, 0.06537, 0.8433, 0.04812, 0.8419, 0.04824, 0.8423, 0.04787, 0.8424, 0.04772, 0.8421, 0.06596, 0.8429, 0.06639, 0.8429, 0.06656, 0.8433, 0.06596, 0.8432, 0.04793, 0.8415, 0.04812, 0.8419, 0.04772, 0.8421, 0.04768, 0.842, 0.08047, 0.9202, 0.08044, 0.9198, 0.08087, 0.9195, 0.08098, 0.9196, 0.04061, 0.9731, 0.04101, 0.9729, 0.04101, 0.973, 0.04065, 0.9732, 0.04019, 0.9735, 0.04065, 0.9732, 0.04052, 0.9733, 0.08015, 0.9199, 0.08044, 0.9198, 0.08032, 0.9204, 0.04697, 0.9724, 0.0466, 0.9725, 0.04663, 0.9723, 0.047, 0.9723, 0.04698, 0.9735, 0.0464, 0.9733, 0.04658, 0.9727, 0.04695, 0.9726, 0.06089, 0.9692, 0.06046, 0.9694, 0.06059, 0.9688, 0.06089, 0.9688, 0.04052, 0.9733, 0.04085, 0.9732, 0.04029, 0.9739, 0.04008, 0.9739, 0.07886, 0.9473, 0.07847, 0.9474, 0.07852, 0.9467, 0.07868, 0.9465, 0.07475, 0.9517, 0.07533, 0.9517, 0.07533, 0.9524, 0.07475, 0.9524, 0.05484, 0.9497, 0.05465, 0.9497, 0.05446, 0.9491, 0.05475, 0.9492, 0.05315, 0.9502, 0.05354, 0.9503, 0.05337, 0.9509, 0.05321, 0.9507, 0.07185, 0.9431, 0.07225, 0.9431, 0.07225, 0.9437, 0.07185, 0.9437, 0.05148, 0.9497, 0.05108, 0.9497, 0.05114, 0.9492, 0.0513, 0.9491, 0.04472, 0.8418, 0.04533, 0.8406, 0.04533, 0.8411, 0.04533, 0.8417, 0.0658, 0.8417, 0.06702, 0.8414, 0.06704, 0.8417, 0.06639, 0.8417, 0.2943, 0.947, 0.2941, 0.947, 0.2941, 0.9466, 0.2943, 0.9466, 0.0628, 0.9495, 0.06253, 0.9495, 0.06253, 0.9491, 0.0628, 0.9491, 0.05167, 0.9497, 0.05148, 0.9497, 0.0513, 0.9491, 0.05159, 0.9492, 0.07543, 0.9514, 0.07587, 0.9514, 0.0759, 0.9519, 0.07546, 0.952, 0.0853, 0.9289, 0.08493, 0.9288, 0.08512, 0.9282, 0.08526, 0.9283, 0.08493, 0.9288, 0.08473, 0.9288, 0.08483, 0.9283, 0.08512, 0.9282, 0.3034, 0.9415, 0.3036, 0.9415, 0.3036, 0.9421, 0.3034, 0.9421, 0.07185, 0.944, 0.07213, 0.944, 0.07213, 0.9445, 0.07185, 0.9446, 0.0526, 0.9497, 0.05198, 0.9497, 0.05199, 0.9491, 0.05261, 0.9491, 0.04995, 0.9507, 0.05033, 0.9507, 0.05016, 0.9515, 0.05001, 0.9514, 0.05033, 0.9507, 0.05052, 0.9507, 0.05043, 0.9514, 0.05016, 0.9515, 0.07905, 0.9474, 0.07886, 0.9473, 0.07868, 0.9465, 0.07896, 0.9467, 0.0723, 0.9454, 0.07202, 0.9455, 0.07202, 0.9449, 0.0723, 0.9449, 0.3033, 0.943, 0.3032, 0.943, 0.3032, 0.9424, 0.3033, 0.9425, 0.05825, 0.9502, 0.05881, 0.9502, 0.05881, 0.9507, 0.05826, 0.9507, 0.05354, 0.9503, 0.05373, 0.9502, 0.05365, 0.9507, 0.05337, 0.9509, 0.07419, 0.9512, 0.07473, 0.9512, 0.07471, 0.9517, 0.07417, 0.9517, 0.05465, 0.9497, 0.05426, 0.9497, 0.05431, 0.9492, 0.05446, 0.9491, 0.07185, 0.9459, 0.07213, 0.9458, 0.07213, 0.9462, 0.07185, 0.9463, 0.3034, 0.9433, 0.3036, 0.9434, 0.3036, 0.9438, 0.3034, 0.9438, 0.05912, 0.9499, 0.05958, 0.9499, 0.05958, 0.9503, 0.05912, 0.9503, 0.04248, 0.9481, 0.04255, 0.9483, 0.04218, 0.9487, 0.04219, 0.9484, 0.07369, 0.9509, 0.07416, 0.9509, 0.07413, 0.9513, 0.07366, 0.9512, 0.05542, 0.9499, 0.05582, 0.95, 0.05564, 0.9504, 0.05548, 0.9503, 0.05151, 0.9505, 0.05151, 0.9504, 0.05168, 0.9504, 0.08471, 0.929, 0.08473, 0.9288, 0.0849, 0.9289, 0.08534, 0.9297, 0.08487, 0.9297, 0.08488, 0.9296, 0.08535, 0.9296, 0.08531, 0.929, 0.0849, 0.929, 0.0849, 0.9289, 0.08532, 0.929, 0.07538, 0.9506, 0.07582, 0.9506, 0.07583, 0.9507, 0.07539, 0.9507, 0.07542, 0.9512, 0.07586, 0.9512, 0.07586, 0.9513, 0.07542, 0.9513, 0.07225, 0.9423, 0.07225, 0.9425, 0.07185, 0.9425, 0.07185, 0.9423, 0.0849, 0.929, 0.08471, 0.929, 0.0849, 0.9289, 0.05151, 0.9506, 0.05102, 0.9506, 0.051, 0.9505, 0.05151, 0.9505, 0.05151, 0.9499, 0.05107, 0.9499, 0.05106, 0.9498, 0.05151, 0.9498, 0.05151, 0.9506, 0.05151, 0.9505, 0.05168, 0.9506, 0.05167, 0.9497, 0.05168, 0.9499, 0.05151, 0.9498, 0.05053, 0.9497, 0.05036, 0.9498, 0.05036, 0.9497, 0.07889, 0.9482, 0.07907, 0.9481, 0.07907, 0.9483, 0.05198, 0.9507, 0.05197, 0.9505, 0.05259, 0.9505, 0.05259, 0.9507, 0.07905, 0.9474, 0.07906, 0.9476, 0.07889, 0.9475, 0.04989, 0.9497, 0.05036, 0.9497, 0.05036, 0.9498, 0.04988, 0.9498, 0.04994, 0.9505, 0.05036, 0.9505, 0.05036, 0.9506, 0.04993, 0.9506, 0.05036, 0.9505, 0.05053, 0.9505, 0.05036, 0.9506, 0.07906, 0.9476, 0.07889, 0.9476, 0.07889, 0.9475, 0.07476, 0.9507, 0.07533, 0.9507, 0.07533, 0.9508, 0.07476, 0.9508, 0.07475, 0.9515, 0.07533, 0.9515, 0.07533, 0.9516, 0.07475, 0.9516, 0.07889, 0.9483, 0.07841, 0.9483, 0.0784, 0.9482, 0.07889, 0.9482, 0.07889, 0.9476, 0.07845, 0.9476, 0.07844, 0.9475, 0.07889, 0.9475, 0.05537, 0.9494, 0.05585, 0.9494, 0.05585, 0.9495, 0.05536, 0.9495, 0.05541, 0.9498, 0.05585, 0.9498, 0.05585, 0.9499, 0.05541, 0.9499, 0.07372, 0.9504, 0.0742, 0.9504, 0.07419, 0.9505, 0.07372, 0.9504, 0.0737, 0.9508, 0.07416, 0.9508, 0.07416, 0.9509, 0.07369, 0.9508, 0.04248, 0.9481, 0.04261, 0.9483, 0.04255, 0.9483, 0.05585, 0.9498, 0.05602, 0.9498, 0.05585, 0.9499, 0.05912, 0.9498, 0.05958, 0.9498, 0.05958, 0.9499, 0.05912, 0.9499, 0.04248, 0.9481, 0.04259, 0.9481, 0.04261, 0.9483, 0.05585, 0.9499, 0.056, 0.95, 0.05582, 0.95, 0.04303, 0.9481, 0.04298, 0.9481, 0.04294, 0.9479, 0.04303, 0.9481, 0.0432, 0.9485, 0.04316, 0.9486, 0.04298, 0.9481, 0.04267, 0.9483, 0.04282, 0.9486, 0.04277, 0.9487, 0.04261, 0.9483, 0.05469, 0.9504, 0.05421, 0.9504, 0.05421, 0.9503, 0.05469, 0.9503, 0.05468, 0.9498, 0.05425, 0.9498, 0.05423, 0.9498, 0.05468, 0.9498, 0.07421, 0.9505, 0.07476, 0.9505, 0.07475, 0.9506, 0.07421, 0.9506, 0.07419, 0.9511, 0.07473, 0.9511, 0.07473, 0.9512, 0.07419, 0.9511, 0.05373, 0.9502, 0.05354, 0.9503, 0.05357, 0.9502, 0.05484, 0.9497, 0.05486, 0.9498, 0.05468, 0.9498, 0.05825, 0.9501, 0.05881, 0.9501, 0.05881, 0.9502, 0.05825, 0.9502, 0.05374, 0.9501, 0.05373, 0.9502, 0.05357, 0.9502, 0.05308, 0.9495, 0.05357, 0.9495, 0.05357, 0.9496, 0.05309, 0.9496, 0.05314, 0.9501, 0.05357, 0.9501, 0.05357, 0.9502, 0.05312, 0.9502, 0.05484, 0.9497, 0.05468, 0.9498, 0.05465, 0.9497, 0.05357, 0.9495, 0.05374, 0.9495, 0.05357, 0.9496, 0.05168, 0.9506, 0.05151, 0.9505, 0.05168, 0.9504, 0.05151, 0.9505, 0.051, 0.9505, 0.05105, 0.9504, 0.05151, 0.9504, 0.08468, 0.9297, 0.08469, 0.9295, 0.08488, 0.9296, 0.07539, 0.9507, 0.07583, 0.9507, 0.07583, 0.9508, 0.07539, 0.9508, 0.08535, 0.9296, 0.08488, 0.9296, 0.08488, 0.9295, 0.08531, 0.9295, 0.08487, 0.9297, 0.08468, 0.9297, 0.08488, 0.9296, 0.07185, 0.9418, 0.07225, 0.9418, 0.07225, 0.9423, 0.07185, 0.9423, 0.05151, 0.9511, 0.05087, 0.9511, 0.05102, 0.9506, 0.05151, 0.9506, 0.05168, 0.9511, 0.05151, 0.9511, 0.05151, 0.9506, 0.05168, 0.9506, 0.07535, 0.9501, 0.07579, 0.9501, 0.07582, 0.9506, 0.07538, 0.9506, 0.08547, 0.9302, 0.08485, 0.9302, 0.08487, 0.9297, 0.08534, 0.9297, 0.08485, 0.9302, 0.08466, 0.9302, 0.08468, 0.9297, 0.08487, 0.9297, 0.08469, 0.9295, 0.08488, 0.9295, 0.08488, 0.9296, 0.05167, 0.9497, 0.05151, 0.9498, 0.05148, 0.9497, 0.08532, 0.929, 0.0849, 0.9289, 0.08493, 0.9288, 0.0853, 0.9289, 0.07542, 0.9513, 0.07586, 0.9513, 0.07587, 0.9514, 0.07543, 0.9514, 0.07185, 0.9429, 0.07225, 0.9429, 0.07225, 0.9431, 0.07185, 0.9431, 0.05151, 0.9498, 0.05106, 0.9498, 0.05108, 0.9497, 0.05148, 0.9497, 0.05168, 0.9499, 0.05151, 0.9499, 0.05151, 0.9498, 0.07185, 0.9425, 0.07225, 0.9425, 0.07225, 0.9429, 0.07185, 0.9429, 0.05151, 0.9504, 0.05105, 0.9504, 0.05107, 0.9499, 0.05151, 0.9499, 0.05168, 0.9504, 0.05151, 0.9504, 0.05151, 0.9499, 0.05168, 0.9499, 0.07539, 0.9508, 0.07583, 0.9508, 0.07586, 0.9512, 0.07542, 0.9512, 0.08531, 0.9295, 0.08488, 0.9295, 0.0849, 0.929, 0.08531, 0.929, 0.08488, 0.9295, 0.08469, 0.9295, 0.08471, 0.929, 0.0849, 0.929, 0.08473, 0.9288, 0.08493, 0.9288, 0.0849, 0.9289, 0.07889, 0.9482, 0.0784, 0.9482, 0.07844, 0.9481, 0.07889, 0.9481, 0.07476, 0.9508, 0.07533, 0.9508, 0.07533, 0.9509, 0.07476, 0.9509, 0.05053, 0.9505, 0.05052, 0.9507, 0.05036, 0.9506, 0.04988, 0.9498, 0.05036, 0.9498, 0.05036, 0.9499, 0.04992, 0.9499, 0.05053, 0.9499, 0.05036, 0.9499, 0.05036, 0.9498, 0.05053, 0.9497, 0.05053, 0.9499, 0.05036, 0.9498, 0.0789, 0.949, 0.07826, 0.949, 0.07841, 0.9483, 0.07889, 0.9483, 0.07477, 0.9501, 0.07535, 0.9501, 0.07533, 0.9507, 0.07476, 0.9507, 0.05261, 0.9513, 0.05198, 0.9513, 0.05198, 0.9507, 0.05259, 0.9507, 0.04974, 0.9491, 0.05036, 0.9491, 0.05036, 0.9497, 0.04989, 0.9497, 0.05036, 0.9491, 0.05053, 0.9491, 0.05053, 0.9497, 0.05036, 0.9497, 0.07907, 0.949, 0.0789, 0.949, 0.07889, 0.9483, 0.07907, 0.9483, 0.07889, 0.9481, 0.07844, 0.9481, 0.07845, 0.9476, 0.07889, 0.9476, 0.07476, 0.9509, 0.07533, 0.9509, 0.07533, 0.9515, 0.07475, 0.9515, 0.05259, 0.9505, 0.05197, 0.9505, 0.05198, 0.9499, 0.0526, 0.9499, 0.04992, 0.9499, 0.05036, 0.9499, 0.05036, 0.9505, 0.04994, 0.9505, 0.05036, 0.9499, 0.05053, 0.9499, 0.05053, 0.9505, 0.05036, 0.9505, 0.07907, 0.9481, 0.07889, 0.9481, 0.07889, 0.9476, 0.07906, 0.9476, 0.05052, 0.9507, 0.05033, 0.9507, 0.05036, 0.9506, 0.0526, 0.9499, 0.05198, 0.9499, 0.05198, 0.9497, 0.0526, 0.9497, 0.04993, 0.9506, 0.05036, 0.9506, 0.05033, 0.9507, 0.04995, 0.9507, 0.07889, 0.9482, 0.07889, 0.9481, 0.07907, 0.9481, 0.07475, 0.9516, 0.07533, 0.9516, 0.07533, 0.9517, 0.07475, 0.9517, 0.07889, 0.9475, 0.07844, 0.9475, 0.07847, 0.9474, 0.07886, 0.9473, 0.07905, 0.9474, 0.07889, 0.9475, 0.07886, 0.9473, 0.07889, 0.9483, 0.07889, 0.9482, 0.07907, 0.9483, 0.05488, 0.9508, 0.0547, 0.9508, 0.05469, 0.9504, 0.05487, 0.9504, 0.05294, 0.9491, 0.05357, 0.9491, 0.05357, 0.9495, 0.05308, 0.9495, 0.05826, 0.9491, 0.0588, 0.9491, 0.05881, 0.9495, 0.05826, 0.9495, 0.05357, 0.9491, 0.05374, 0.9491, 0.05374, 0.9495, 0.05357, 0.9495, 0.07423, 0.9501, 0.07477, 0.9501, 0.07476, 0.9505, 0.07421, 0.9505, 0.0547, 0.9508, 0.05407, 0.9508, 0.05421, 0.9504, 0.05469, 0.9504, 0.05357, 0.9501, 0.05374, 0.9501, 0.05357, 0.9502, 0.05309, 0.9496, 0.05357, 0.9496, 0.05357, 0.9497, 0.05312, 0.9497, 0.05486, 0.9498, 0.05468, 0.9498, 0.05468, 0.9498, 0.05469, 0.9503, 0.05487, 0.9502, 0.05487, 0.9504, 0.07421, 0.9506, 0.07475, 0.9506, 0.07475, 0.9507, 0.07421, 0.9507, 0.05469, 0.9503, 0.05421, 0.9503, 0.05424, 0.9502, 0.05469, 0.9502, 0.05487, 0.9502, 0.05469, 0.9502, 0.05468, 0.9498, 0.05486, 0.9498, 0.05312, 0.9497, 0.05357, 0.9497, 0.05357, 0.9501, 0.05314, 0.9501, 0.05826, 0.9497, 0.05881, 0.9497, 0.05881, 0.9501, 0.05825, 0.9501, 0.05357, 0.9497, 0.05374, 0.9497, 0.05374, 0.9501, 0.05357, 0.9501, 0.07421, 0.9507, 0.07475, 0.9507, 0.07473, 0.9511, 0.07419, 0.9511, 0.05469, 0.9502, 0.05424, 0.9502, 0.05425, 0.9498, 0.05468, 0.9498, 0.05468, 0.9498, 0.05423, 0.9498, 0.05426, 0.9497, 0.05465, 0.9497, 0.07419, 0.9511, 0.07473, 0.9512, 0.07473, 0.9512, 0.07419, 0.9512, 0.05881, 0.9497, 0.05826, 0.9497, 0.05826, 0.9495, 0.05881, 0.9495, 0.05469, 0.9503, 0.05469, 0.9502, 0.05487, 0.9502, 0.05312, 0.9502, 0.05357, 0.9502, 0.05354, 0.9503, 0.05315, 0.9502, 0.05374, 0.9495, 0.05374, 0.9497, 0.05357, 0.9496, 0.05374, 0.9497, 0.05357, 0.9497, 0.05357, 0.9496, 0.05469, 0.9504, 0.05469, 0.9503, 0.05487, 0.9504, 0.04331, 0.948, 0.04354, 0.9485, 0.0432, 0.9485, 0.04303, 0.9481, 0.05585, 0.9491, 0.05602, 0.9491, 0.05602, 0.9494, 0.05585, 0.9494, 0.0591, 0.9491, 0.05958, 0.9491, 0.05958, 0.9494, 0.05911, 0.9494, 0.04323, 0.9478, 0.04331, 0.948, 0.04303, 0.9481, 0.04294, 0.9479, 0.07375, 0.9501, 0.07423, 0.9501, 0.0742, 0.9504, 0.07372, 0.9504, 0.05522, 0.9491, 0.05585, 0.9491, 0.05585, 0.9494, 0.05537, 0.9494, 0.04298, 0.9481, 0.04316, 0.9486, 0.04309, 0.9485, 0.04292, 0.9481, 0.04259, 0.9481, 0.04267, 0.9483, 0.04261, 0.9483, 0.05602, 0.9498, 0.056, 0.95, 0.05585, 0.9499, 0.05585, 0.9494, 0.05602, 0.9494, 0.05585, 0.9495, 0.07372, 0.9504, 0.07419, 0.9505, 0.07419, 0.9505, 0.07372, 0.9505, 0.05536, 0.9495, 0.05585, 0.9495, 0.05585, 0.9495, 0.05539, 0.9495, 0.05541, 0.9499, 0.05585, 0.9499, 0.05582, 0.95, 0.05542, 0.9499, 0.07369, 0.9508, 0.07416, 0.9509, 0.07416, 0.9509, 0.07369, 0.9509, 0.05958, 0.9494, 0.05958, 0.9495, 0.05912, 0.9495, 0.05911, 0.9494, 0.05602, 0.9496, 0.05585, 0.9495, 0.05585, 0.9495, 0.04298, 0.9481, 0.04284, 0.948, 0.04294, 0.9479, 0.04261, 0.9483, 0.04277, 0.9487, 0.04271, 0.9487, 0.04255, 0.9483, 0.04292, 0.9481, 0.04309, 0.9485, 0.04282, 0.9486, 0.04267, 0.9483, 0.05585, 0.9495, 0.05602, 0.9496, 0.05602, 0.9498, 0.05585, 0.9498, 0.05912, 0.9495, 0.05958, 0.9495, 0.05958, 0.9498, 0.05912, 0.9498, 0.04284, 0.948, 0.04292, 0.9481, 0.04267, 0.9483, 0.04259, 0.9481, 0.07372, 0.9505, 0.07419, 0.9505, 0.07416, 0.9508, 0.0737, 0.9508, 0.05539, 0.9495, 0.05585, 0.9495, 0.05585, 0.9498, 0.05541, 0.9498, 0.04298, 0.9481, 0.04292, 0.9481, 0.04284, 0.948, 0.05602, 0.9494, 0.05602, 0.9496, 0.05585, 0.9495, 0.04019, 0.9735, 0.04052, 0.9733, 0.04008, 0.9739, 0.03986, 0.9739, 0.2832, 0.9456, 0.2828, 0.9456, 0.2828, 0.9454, 0.2832, 0.9454, 0.08018, 0.9208, 0.08017, 0.9204, 0.08032, 0.9204, 0.08033, 0.9208, 0.04019, 0.9735, 0.0402, 0.9733, 0.04065, 0.9732, 0.0805, 0.9206, 0.08047, 0.9202, 0.08098, 0.9196, 0.08108, 0.9198, 0.07215, 0.8328, 0.07181, 0.8328, 0.07182, 0.8325, 0.07215, 0.8325, 0.07213, 0.8215, 0.07169, 0.8215, 0.07169, 0.8212, 0.07212, 0.8212, 0.04844, 0.8413, 0.04863, 0.8417, 0.04838, 0.8418, 0.04819, 0.8414, 0.06596, 0.8423, 0.06639, 0.8423, 0.06639, 0.8426, 0.06596, 0.8426, 0.07169, 0.8215, 0.07126, 0.8215, 0.07125, 0.8212, 0.07169, 0.8212, 0.06552, 0.8423, 0.06596, 0.8423, 0.06596, 0.8426, 0.06552, 0.8426, 0.04863, 0.8417, 0.04876, 0.842, 0.0485, 0.8421, 0.04838, 0.8418, 0.03981, 0.9729, 0.04041, 0.9726, 0.04061, 0.9731, 0.0402, 0.9733, 0.07941, 0.9211, 0.0794, 0.9204, 0.08017, 0.9204, 0.08018, 0.9208, 0.0794, 0.9204, 0.07938, 0.9197, 0.08015, 0.9199, 0.08017, 0.9204, 0.04468, 0.9723, 0.04468, 0.9735, 0.04394, 0.9734, 0.04394, 0.9726, 0.04041, 0.9726, 0.04101, 0.9723, 0.04101, 0.9729, 0.04061, 0.9731, 0.04593, 0.9723, 0.04593, 0.9735, 0.04523, 0.9732, 0.04523, 0.9724, 0.08033, 0.9208, 0.08032, 0.9204, 0.08047, 0.9202, 0.0805, 0.9206, 0.0402, 0.9733, 0.04061, 0.9731, 0.04065, 0.9732, 0.04065, 0.9732, 0.04101, 0.973, 0.04085, 0.9732, 0.04052, 0.9733, 0.08017, 0.9204, 0.08015, 0.9199, 0.08032, 0.9204, 0.047, 0.9737, 0.04634, 0.9736, 0.0464, 0.9733, 0.04698, 0.9735, 0.04394, 0.9734, 0.04369, 0.9733, 0.04368, 0.9727, 0.04394, 0.9726, 0.08044, 0.9198, 0.08047, 0.9202, 0.08032, 0.9204, 0.7094, 0.8066, 0.7094, 0.8008, 0.7224, 0.8008, 0.7218, 0.8066, 0.9263, 0.4715, 0.9393, 0.4719, 0.9399, 0.4777, 0.9264, 0.4773, 0.9097, 0.4711, 0.9263, 0.4715, 0.9264, 0.4773, 0.909, 0.4769, 0.6969, 0.8065, 0.6964, 0.8007, 0.7094, 0.8008, 0.7094, 0.8066, 0.9047, 0.1567, 0.9109, 0.05748, 0.9239, 0.0571, 0.927, 0.1561, 0.1568, 0.7242, 0.1688, 0.751, 0.07673, 0.7878, 0.06971, 0.7722, 0.927, 0.1561, 0.9239, 0.0571, 0.9369, 0.05671, 0.9492, 0.1554, 0.282, 0.7215, 0.2908, 0.7439, 0.1951, 0.7714, 0.1899, 0.7583, 0.07922, 0.8178, 0.07899, 0.8178, 0.07899, 0.8177, 0.07922, 0.8177, 0.08001, 0.8178, 0.07922, 0.8178, 0.07922, 0.8177, 0.07997, 0.8177, 0.06773, 0.8417, 0.06827, 0.8417, 0.06827, 0.8418, 0.06774, 0.8418, 0.2091, 0.8774, 0.2053, 0.8775, 0.2053, 0.8763, 0.2091, 0.8763, 0.2053, 0.8775, 0.1905, 0.8775, 0.1914, 0.8763, 0.2053, 0.8763, 0.06351, 0.8317, 0.06399, 0.8317, 0.06399, 0.8318, 0.06351, 0.8318, 0.8029, 0.8319, 0.7991, 0.8319, 0.7991, 0.8307, 0.8029, 0.8307, 0.05179, 0.8427, 0.05189, 0.8427, 0.05189, 0.8428, 0.05179, 0.8428, 0.1661, 0.8329, 0.1805, 0.8329, 0.1805, 0.8341, 0.1669, 0.8341, 0.04025, 0.8434, 0.0395, 0.8434, 0.03949, 0.8433, 0.04024, 0.8433, 0.06704, 0.8417, 0.06773, 0.8417, 0.06773, 0.8418, 0.06704, 0.8418, 0.7991, 0.8319, 0.7845, 0.8319, 0.7853, 0.8307, 0.7991, 0.8307, 0.2746, 0.8719, 0.2601, 0.8719, 0.261, 0.8707, 0.2745, 0.8707, 0.06639, 0.8417, 0.06704, 0.8417, 0.06704, 0.8418, 0.06639, 0.8418, 0.25, 0.833, 0.2537, 0.833, 0.2537, 0.8342, 0.25, 0.8342, 0.04708, 0.8406, 0.04773, 0.8406, 0.04773, 0.8406, 0.04708, 0.8406, 0.2355, 0.8329, 0.25, 0.833, 0.25, 0.8342, 0.2364, 0.8341, 0.2785, 0.8717, 0.2746, 0.8719, 0.2745, 0.8707, 0.2784, 0.8706, 0.2848, 0.8329, 0.2995, 0.8332, 0.2995, 0.8343, 0.2858, 0.834, 0.0658, 0.8417, 0.06639, 0.8417, 0.06638, 0.8418, 0.0658, 0.8418, 0.02681, 0.8052, 0.02859, 0.8089, 0.0276, 0.8093, 0.02582, 0.8056, 0.04809, 0.8406, 0.04867, 0.8406, 0.04867, 0.8406, 0.0481, 0.8406, 0.2995, 0.8332, 0.3031, 0.8333, 0.3031, 0.8344, 0.2995, 0.8343, 0.02859, 0.8089, 0.03399, 0.8221, 0.0326, 0.8216, 0.0276, 0.8093, 0.4363, 0.5821, 0.4433, 0.6095, 0.4212, 0.6125, 0.4143, 0.5914, 0.4143, 0.5914, 0.4212, 0.6125, 0.4093, 0.6121, 0.4023, 0.5946, 0.7284, 0.2835, 0.749, 0.2836, 0.749, 0.3238, 0.7335, 0.3237, 0.2042, 0.7079, 0.2091, 0.7238, 0.1957, 0.7268, 0.1916, 0.7135, 0.7241, 0.2223, 0.7196, 0.1974, 0.7491, 0.1974, 0.7491, 0.2223, 0.4032, 0.4834, 0.3884, 0.4889, 0.3626, 0.4598, 0.3835, 0.4524, 0.4152, 0.5241, 0.3955, 0.5313, 0.3884, 0.4889, 0.4032, 0.4834, 0.574, 0.5574, 0.5437, 0.5566, 0.5397, 0.5156, 0.5674, 0.5163, 0.7272, 0.3605, 0.749, 0.3605, 0.749, 0.3875, 0.7426, 0.3885, 0.5674, 0.5163, 0.5397, 0.5156, 0.5441, 0.4773, 0.5749, 0.4779, 0.7335, 0.3237, 0.749, 0.3238, 0.749, 0.3605, 0.7272, 0.3605, 0.5881, 0.6331, 0.5866, 0.6319, 0.5769, 0.5968, 0.5832, 0.5992, 0.3835, 0.4524, 0.3626, 0.4598, 0.3808, 0.4224, 0.3866, 0.4199, 0.5711, 0.3722, 0.5432, 0.3717, 0.5452, 0.3356, 0.5703, 0.3359, 0.1832, 0.9499, 0.1841, 0.9495, 0.1845, 0.9499, 0.183, 0.9506, 0.704, 0.4642, 0.7335, 0.4707, 0.7357, 0.5011, 0.7054, 0.5002, 0.6545, 0.2519, 0.6817, 0.2506, 0.679, 0.2814, 0.6547, 0.2825, 0.3446, 0.3459, 0.3201, 0.3636, 0.3069, 0.3294, 0.3343, 0.3165, 0.6477, 0.6412, 0.6702, 0.6412, 0.6702, 0.6583, 0.6477, 0.662, 0.1608, 0.9393, 0.1598, 0.9393, 0.1594, 0.9388, 0.1608, 0.9387, 0.1584, 0.9267, 0.1571, 0.9267, 0.1569, 0.9261, 0.1587, 0.9261, 0.1661, 0.9496, 0.1672, 0.9496, 0.1674, 0.9503, 0.166, 0.9502, 0.6773, 0.6088, 0.6702, 0.6257, 0.6477, 0.6257, 0.643, 0.6087, 0.6702, 0.6412, 0.6773, 0.6243, 0.6773, 0.6451, 0.6702, 0.6583, 0.3399, 0.2718, 0.3209, 0.28, 0.3097, 0.2535, 0.3287, 0.2453, 0.6208, 0.4219, 0.6383, 0.4211, 0.64, 0.4503, 0.6225, 0.4511, 0.7262, 0.2558, 0.7258, 0.2493, 0.7491, 0.2494, 0.749, 0.2558, 0.5745, 0.5851, 0.5746, 0.5912, 0.5367, 0.5902, 0.543, 0.5843, 0.4239, 0.5504, 0.4259, 0.5562, 0.4039, 0.5646, 0.4023, 0.5585, 0.5985, 0.5866, 0.5998, 0.5927, 0.5746, 0.5912, 0.5745, 0.5851, 0.6059, 0.4314, 0.6071, 0.4521, 0.5742, 0.4542, 0.5735, 0.4421, 0.5698, 0.2772, 0.5554, 0.276, 0.5561, 0.2469, 0.5705, 0.248, 0.6702, 0.5918, 0.6773, 0.6088, 0.643, 0.6087, 0.6495, 0.5918, 0.1652, 0.9495, 0.1661, 0.9496, 0.166, 0.9502, 0.1648, 0.9501, 0.1618, 0.9392, 0.1608, 0.9393, 0.1608, 0.9387, 0.1621, 0.9386, 0.6296, 0.254, 0.6545, 0.2519, 0.6547, 0.2825, 0.6327, 0.2844, 0.5939, 0.3739, 0.5711, 0.3722, 0.5703, 0.3359, 0.5902, 0.3375, 0.5833, 0.6699, 0.5769, 0.6699, 0.5866, 0.6319, 0.5881, 0.6331, 0.5922, 0.5178, 0.5674, 0.5163, 0.5749, 0.4779, 0.5973, 0.4796, 0.598, 0.5589, 0.574, 0.5574, 0.5674, 0.5163, 0.5922, 0.5178, 0.4547, 0.6174, 0.4733, 0.6094, 0.4778, 0.6206, 0.4639, 0.6266, 0.8181, 0.4042, 0.7808, 0.3968, 0.7805, 0.3901, 0.7946, 0.3897, 0.7808, 0.3968, 0.7531, 0.4042, 0.7663, 0.3905, 0.7805, 0.3901, 0.7258, 0.2493, 0.7241, 0.2223, 0.7491, 0.2223, 0.7491, 0.2494, 0.4039, 0.5646, 0.4143, 0.5914, 0.4023, 0.5946, 0.3941, 0.576, 0.4259, 0.5562, 0.4363, 0.5821, 0.4143, 0.5914, 0.4039, 0.5646, 0.6349, 0.4818, 0.66, 0.4789, 0.652, 0.4888, 0.6378, 0.4887, 0.6948, 0.631, 0.6948, 0.6591, 0.6698, 0.648, 0.6796, 0.6299, 0.6094, 0.4784, 0.6349, 0.4818, 0.6378, 0.4887, 0.6237, 0.4888, 0.6847, 0.6043, 0.6948, 0.631, 0.6796, 0.6299, 0.6739, 0.6085, 0.6002, 0.363, 0.6148, 0.3619, 0.6206, 0.4144, 0.6083, 0.4153, 0.5902, 0.2929, 0.5727, 0.2915, 0.5767, 0.22, 0.5915, 0.2211, 0.5506, 0.3364, 0.5345, 0.3362, 0.54, 0.2839, 0.5536, 0.2841, 0.6489, 0.5218, 0.6688, 0.5218, 0.6672, 0.5744, 0.6505, 0.5744, 0.6605, 0.3265, 0.6818, 0.3255, 0.6865, 0.3975, 0.6685, 0.3982, 0.3113, 0.2793, 0.2913, 0.2879, 0.2656, 0.2217, 0.2816, 0.2147, 0.5545, 0.6432, 0.5537, 0.6207, 0.5656, 0.6207, 0.5664, 0.6432, 0.5207, 0.2575, 0.5062, 0.2574, 0.5064, 0.2453, 0.521, 0.2454, 0.5537, 0.6207, 0.5546, 0.616, 0.5666, 0.616, 0.5656, 0.6207, 0.3041, 0.6344, 0.3113, 0.643, 0.3112, 0.6684, 0.3038, 0.6554, 0.5411, 0.2462, 0.5406, 0.2669, 0.5207, 0.2575, 0.521, 0.2454, 0.643, 0.6243, 0.6477, 0.6412, 0.6477, 0.662, 0.643, 0.6575, 0.5254, 0.6232, 0.521, 0.6233, 0.521, 0.6177, 0.5254, 0.6183, 0.3337, 0.6425, 0.3382, 0.6337, 0.3382, 0.667, 0.3337, 0.6717, 0.6045, 0.4232, 0.6208, 0.4219, 0.6059, 0.4314, 0.5978, 0.4331, 0.4603, 0.6352, 0.4559, 0.6352, 0.4559, 0.6337, 0.4603, 0.6337, 0.643, 0.6087, 0.6477, 0.6257, 0.6477, 0.6412, 0.643, 0.6243, 0.5561, 0.2469, 0.5554, 0.276, 0.5406, 0.2669, 0.5411, 0.2462, 0.5554, 0.276, 0.5372, 0.2758, 0.5303, 0.2661, 0.5406, 0.2669, 0.6208, 0.4219, 0.6225, 0.4511, 0.6071, 0.4521, 0.6059, 0.4314, 0.6702, 0.6257, 0.6773, 0.6088, 0.6773, 0.6243, 0.6702, 0.6412, 0.6477, 0.6257, 0.6702, 0.6257, 0.6702, 0.6412, 0.6477, 0.6412, 0.06663, 0.8584, 0.06669, 0.8601, 0.06482, 0.8594, 0.03921, 0.8612, 0.03703, 0.8622, 0.03644, 0.8606, 0.03851, 0.8597, 0.06706, 0.8463, 0.06926, 0.8464, 0.06924, 0.8471, 0.06711, 0.8471, 0.05694, 0.8323, 0.05514, 0.8322, 0.05527, 0.8315, 0.05699, 0.8315, 0.06482, 0.8594, 0.06669, 0.8601, 0.06493, 0.8602, 0.06175, 0.8301, 0.06333, 0.83, 0.06343, 0.8307, 0.06192, 0.8309, 0.3255, 0.2974, 0.2994, 0.3086, 0.2913, 0.2879, 0.3113, 0.2793, 0.6575, 0.3037, 0.6797, 0.3027, 0.6818, 0.3255, 0.6605, 0.3265, 0.7066, 0.5226, 0.735, 0.5227, 0.7344, 0.5451, 0.7071, 0.5451, 0.5716, 0.3139, 0.5487, 0.3136, 0.5507, 0.2912, 0.5727, 0.2915, 0.5898, 0.3154, 0.5716, 0.3139, 0.5727, 0.2915, 0.5902, 0.2929, 0.6374, 0.3055, 0.6575, 0.3037, 0.6605, 0.3265, 0.6405, 0.3279, 0.5973, 0.4796, 0.5749, 0.4779, 0.5732, 0.4108, 0.5999, 0.4126, 0.6225, 0.1716, 0.6562, 0.1689, 0.6551, 0.2219, 0.6261, 0.2243, 0.3808, 0.4224, 0.3626, 0.4598, 0.3339, 0.4003, 0.3576, 0.3736, 0.6562, 0.1689, 0.695, 0.1669, 0.6865, 0.2204, 0.6551, 0.2219, 0.7054, 0.3618, 0.7363, 0.3895, 0.7344, 0.4412, 0.7022, 0.4261, 0.5749, 0.4779, 0.5441, 0.4773, 0.5412, 0.4101, 0.5732, 0.4108, 0.5999, 0.4126, 0.5732, 0.4108, 0.5711, 0.3722, 0.5939, 0.3739, 0.6261, 0.2243, 0.6551, 0.2219, 0.6545, 0.2519, 0.6296, 0.254, 0.3576, 0.3736, 0.3339, 0.4003, 0.3201, 0.3636, 0.3446, 0.3459, 0.6551, 0.2219, 0.6865, 0.2204, 0.6817, 0.2506, 0.6545, 0.2519, 0.7022, 0.4261, 0.7344, 0.4412, 0.7335, 0.4707, 0.704, 0.4642, 0.5732, 0.4108, 0.5412, 0.4101, 0.5432, 0.3717, 0.5711, 0.3722, 0.06157, 0.8293, 0.06322, 0.8291, 0.06333, 0.83, 0.06175, 0.8301, 0.05809, 0.861, 0.05954, 0.8611, 0.05804, 0.8618, 0.05689, 0.8331, 0.05501, 0.8331, 0.05514, 0.8322, 0.05694, 0.8323, 0.06702, 0.8455, 0.06929, 0.8455, 0.06926, 0.8464, 0.06706, 0.8463, 0.05954, 0.8611, 0.05957, 0.8629, 0.05804, 0.8618, 0.0647, 0.8585, 0.06663, 0.8584, 0.06482, 0.8594, 0.05957, 0.8629, 0.05798, 0.8628, 0.05804, 0.8618, 0.7698, 0.6539, 0.783, 0.6453, 0.7883, 0.6595, 0.77, 0.659, 0.664, 0.6429, 0.6739, 0.6289, 0.6796, 0.6299, 0.6698, 0.648, 0.7892, 0.3845, 0.7946, 0.3897, 0.7805, 0.3901, 0.7767, 0.3849, 0.7767, 0.3849, 0.7805, 0.3901, 0.7663, 0.3905, 0.7642, 0.3852, 0.3913, 0.5826, 0.3941, 0.576, 0.4023, 0.5946, 0.3981, 0.5976, 0.3981, 0.5976, 0.4023, 0.5946, 0.4093, 0.6121, 0.3949, 0.6136, 0.6344, 0.5032, 0.6219, 0.5032, 0.6237, 0.4888, 0.6378, 0.4887, 0.4468, 0.5463, 0.4577, 0.572, 0.4363, 0.5821, 0.4259, 0.5562, 0.7044, 0.2497, 0.6991, 0.2223, 0.7241, 0.2223, 0.7258, 0.2493, 0.6094, 0.4784, 0.604, 0.4567, 0.6349, 0.46, 0.6349, 0.4818, 0.5896, 0.6699, 0.5833, 0.6699, 0.5881, 0.6331, 0.5896, 0.6343, 0.4444, 0.5408, 0.4468, 0.5463, 0.4259, 0.5562, 0.4239, 0.5504, 0.7034, 0.257, 0.7044, 0.2497, 0.7258, 0.2493, 0.7262, 0.2558, 0.4038, 0.4442, 0.3835, 0.4524, 0.3866, 0.4199, 0.3925, 0.4174, 0.5896, 0.6343, 0.5881, 0.6331, 0.5832, 0.5992, 0.5895, 0.6016, 0.7179, 0.3249, 0.7335, 0.3237, 0.7272, 0.3605, 0.7054, 0.3618, 0.7054, 0.3618, 0.7272, 0.3605, 0.7426, 0.3885, 0.7363, 0.3895, 0.4337, 0.5154, 0.4152, 0.5241, 0.4032, 0.4834, 0.4175, 0.4773, 0.4175, 0.4773, 0.4032, 0.4834, 0.3835, 0.4524, 0.4038, 0.4442, 0.6991, 0.2223, 0.6991, 0.2003, 0.7196, 0.1974, 0.7241, 0.2223, 0.6349, 0.4818, 0.6349, 0.46, 0.66, 0.4581, 0.66, 0.4789, 0.7077, 0.2846, 0.7284, 0.2835, 0.7335, 0.3237, 0.7179, 0.3249, 0.4577, 0.572, 0.4685, 0.5978, 0.4433, 0.6095, 0.4363, 0.5821, 0.1819, 0.7495, 0.1842, 0.7343, 0.1957, 0.7268, 0.2004, 0.7425, 0.4898, 0.6476, 0.4725, 0.6443, 0.4639, 0.6266, 0.4778, 0.6206, 0.2091, 0.7238, 0.2153, 0.7449, 0.2004, 0.7425, 0.1957, 0.7268, 0.5361, 0.7278, 0.5192, 0.729, 0.5214, 0.7155, 0.5357, 0.7145, 0.5592, 0.7261, 0.5361, 0.7278, 0.5357, 0.7145, 0.5527, 0.7133, 0.749, 0.1861, 0.7278, 0.1861, 0.7336, 0.1738, 0.749, 0.1738, 0.7491, 0.1974, 0.7196, 0.1974, 0.7278, 0.1861, 0.749, 0.1861, 0.563, 0.7392, 0.5367, 0.741, 0.5361, 0.7278, 0.5592, 0.7261, 0.5367, 0.741, 0.5119, 0.7428, 0.5192, 0.729, 0.5361, 0.7278, 0.2229, 0.7216, 0.2311, 0.7495, 0.2153, 0.7449, 0.2091, 0.7238, 0.4433, 0.6095, 0.4685, 0.5978, 0.4733, 0.6094, 0.4547, 0.6174, 0.2157, 0.6981, 0.2229, 0.7216, 0.2091, 0.7238, 0.2042, 0.7079, 0.4898, 0.6476, 0.4996, 0.6703, 0.486, 0.6748, 0.4725, 0.6443, 0.4996, 0.6703, 0.5079, 0.6903, 0.4941, 0.694, 0.486, 0.6748, 0.486, 0.6748, 0.4941, 0.694, 0.484, 0.692, 0.4759, 0.6769, 0.4725, 0.6443, 0.486, 0.6748, 0.4759, 0.6769, 0.4705, 0.6605, 0.5285, 0.6586, 0.5346, 0.6331, 0.5488, 0.6411, 0.5444, 0.6678, 0.5346, 0.6331, 0.5427, 0.6078, 0.5562, 0.6147, 0.5488, 0.6411, 0.5488, 0.6411, 0.5562, 0.6147, 0.5649, 0.6249, 0.5619, 0.6475, 0.5444, 0.6678, 0.5488, 0.6411, 0.5619, 0.6475, 0.557, 0.6685, 0.5119, 0.6379, 0.5143, 0.6209, 0.5224, 0.626, 0.5158, 0.6484, 0.5143, 0.6209, 0.521, 0.6046, 0.5299, 0.6034, 0.5224, 0.626, 0.5224, 0.626, 0.5299, 0.6034, 0.5427, 0.6078, 0.5346, 0.6331, 0.5158, 0.6484, 0.5224, 0.626, 0.5346, 0.6331, 0.5285, 0.6586, 0.664, 0.5694, 0.6782, 0.5667, 0.6784, 0.5779, 0.6643, 0.5824, 0.6782, 0.5667, 0.6889, 0.5547, 0.6889, 0.5733, 0.6784, 0.5779, 0.5472, 0.6807, 0.5444, 0.6678, 0.557, 0.6685, 0.5639, 0.6773, 0.6643, 0.5824, 0.6784, 0.5779, 0.679, 0.593, 0.6653, 0.6003, 0.5496, 0.6997, 0.563, 0.6847, 0.5527, 0.7133, 0.5357, 0.7145, 0.6776, 0.5303, 0.6864, 0.5309, 0.6882, 0.5388, 0.6777, 0.5447, 0.6777, 0.5447, 0.6882, 0.5388, 0.6889, 0.5547, 0.6782, 0.5667, 0.5157, 0.7113, 0.5496, 0.6997, 0.5357, 0.7145, 0.5214, 0.7155, 0.5427, 0.6078, 0.5486, 0.5968, 0.5633, 0.6038, 0.5562, 0.6147, 0.6755, 0.4898, 0.6898, 0.4894, 0.6898, 0.5088, 0.6756, 0.5067, 0.6756, 0.5067, 0.6898, 0.5088, 0.6887, 0.5263, 0.6747, 0.5216, 0.5562, 0.6147, 0.5633, 0.6038, 0.5729, 0.6207, 0.5649, 0.6249, 0.05157, 0.9386, 0.05274, 0.9336, 0.05533, 0.9345, 0.05319, 0.9407, 0.05274, 0.9336, 0.05345, 0.9282, 0.05533, 0.9272, 0.05533, 0.9345, 0.077, 0.9441, 0.07704, 0.9378, 0.08034, 0.9373, 0.08034, 0.9438, 0.07704, 0.9506, 0.077, 0.9441, 0.08034, 0.9438, 0.08034, 0.9506, 0.6659, 0.4676, 0.6746, 0.4625, 0.6753, 0.4738, 0.6643, 0.4765, 0.6746, 0.4625, 0.6885, 0.4567, 0.6895, 0.4705, 0.6753, 0.4738, 0.6753, 0.4738, 0.6895, 0.4705, 0.6898, 0.4894, 0.6755, 0.4898, 0.6643, 0.4765, 0.6753, 0.4738, 0.6755, 0.4898, 0.664, 0.4907, 0.1842, 0.7343, 0.1845, 0.712, 0.1916, 0.7135, 0.1957, 0.7268, 0.7349, 0.1669, 0.7491, 0.1681, 0.749, 0.1738, 0.7336, 0.1738, 0.7077, 0.2846, 0.7034, 0.257, 0.7262, 0.2558, 0.7284, 0.2835, 0.4337, 0.5154, 0.4444, 0.5408, 0.4239, 0.5504, 0.4152, 0.5241, 0.598, 0.5589, 0.5985, 0.5866, 0.5745, 0.5851, 0.574, 0.5574, 0.4152, 0.5241, 0.4239, 0.5504, 0.4023, 0.5585, 0.3955, 0.5313, 0.574, 0.5574, 0.5745, 0.5851, 0.543, 0.5843, 0.5437, 0.5566, 0.7284, 0.2835, 0.7262, 0.2558, 0.749, 0.2558, 0.749, 0.2836])
me_cube_002.materials.append(mat_skin)
me_cube_002.use_remesh_fix_poles = True
me_cube_002.use_remesh_preserve_attributes = False
me_cube_002.update()
arm_armature = bpy.data.armatures.new('Armature')  # bones are not reproduced

# ---- objects
ob_scale_refrence = bpy.data.objects.new('Scale Refrence', me_cube_001)
ob_bot_model = bpy.data.objects.new('Bot Model', me_cube_002)
ob_bot = bpy.data.objects.new('Bot', arm_armature)

# ---- transforms, parenting, visibility, modifiers, constraints
ob_scale_refrence.location = (0.0, 0.0, 1.0)
ob_scale_refrence.scale = (0.4, 0.4, 1.0)
ob_bot_model.parent = ob_bot
ob_bot_model.location = (0.0, 0.0, 0.0)
ob_bot_model.rotation_euler = (-1.571, 0.0, 0.0)
_vg = ob_bot_model.vertex_groups.new(name='Root')
_vg = ob_bot_model.vertex_groups.new(name='Bicep.L')
for _i, _w in zip([0, 1, 2, 3, 8, 9, 10, 11, 12, 13, 14, 15, 16, 17, 18, 19, 22, 23, 24, 25, 26, 27, 28, 31, 32, 33, 34, 35, 36, 38, 39, 40, 41, 42, 43, 44, 45, 46, 47, 48, 49, 50, 51, 52, 53, 301, 302, 303, 332, 333, 336, 337, 349, 350, 351, 354, 355, 356, 357, 358, 359, 360, 361, 412, 415, 423, 425, 426, 427, 479, 480, 483, 484], [0.3456, 0.89, 0.6981, 0.8115, 0.5396, 0.9747, 0.9663, 0.4683, 0.9618, 0.6801, 0.21, 0.9298, 0.8595, 0.8314, 0.7527, 0.6594, 0.2681, 0.918, 0.9678, 0.5048, 0.8412, 0.7281, 0.8847, 0.2367, 0.9609, 0.9823, 0.7648, 0.9233, 0.8008, 0.9584, 0.9858, 0.9715, 0.9709, 0.9626, 0.9787, 0.9884, 0.9905, 0.06167, 0.09793, 0.07656, 0.03473, 0.06189, 0.07343, 0.02072, 0.0798, 0.1979, 0.01482, 0.1087, 0.1242, 0.09931, 0.02836, 0.1592, 0.1999, 0.1351, 0.1941, 0.2988, 0.4466, 0.3658, 0.3743, 0.5125, 0.3583, 0.3418, 0.2783, 0.01993, 0.05536, 0.03477, 0.03825, 0.04606, 0.02445, 0.09671, 0.07527, 0.1445, 0.02778]): _vg.add([_i], _w, 'REPLACE')
_vg = ob_bot_model.vertex_groups.new(name='Forearm.L')
for _i, _w in zip([4, 5, 6, 7, 8, 10, 11, 12, 13, 14, 15, 16, 17, 20, 21, 22, 23, 24, 25, 26, 29, 30, 31, 32, 34, 35, 36, 37, 46, 47, 48, 49, 50, 51, 52, 53, 54, 55, 56, 57, 58, 59, 60, 61, 63, 69, 79, 80, 148, 149, 250, 251, 252, 253, 270, 271, 272, 273, 274, 275], [0.7197, 0.541, 0.5139, 0.754, 0.4599, 0.01646, 0.5313, 0.0236, 0.3191, 0.7891, 0.06936, 0.1401, 0.1683, 0.4978, 0.5733, 0.7307, 0.08057, 0.01139, 0.4947, 0.1583, 0.75, 0.7568, 0.7629, 0.02734, 0.2347, 0.07644, 0.1989, 0.02379, 0.9363, 0.8994, 0.9205, 0.9539, 0.9339, 0.9235, 0.9626, 0.9182, 0.1973, 0.1889, 0.1963, 0.2169, 0.1893, 0.1028, 0.1184, 0.2599, 0.004771, 0.01641, 0.9343, 0.9435, 0.07342, 0.05214, 0.06551, 0.09678, 0.08876, 0.06764, 0.8963, 0.947, 0.9009, 0.8963, 0.8953, 0.9471]): _vg.add([_i], _w, 'REPLACE')
_vg = ob_bot_model.vertex_groups.new(name='Palm.L')
for _i, _w in zip([4, 5, 6, 7, 20, 21, 29, 30, 37, 54, 55, 56, 57, 58, 59, 60, 61, 62, 63, 64, 65, 66, 67, 68, 69, 71, 72, 73, 74, 77, 79, 80, 85, 86, 87, 88, 89, 91, 92, 140, 141, 148, 149, 250, 251, 252, 253, 270, 271, 272, 273, 274, 275, 278, 280, 282, 285, 286, 288, 289, 290, 291, 293, 295, 296, 297, 298, 299], [0.07737, 0.3072, 0.4653, 0.2264, 0.4833, 0.2163, 0.2034, 0.213, 0.6817, 0.7438, 0.7616, 0.697, 0.6893, 0.2436, 0.05368, 0.059, 0.687, 0.05913, 0.7663, 0.8061, 0.7116, 0.4733, 0.06593, 0.1281, 0.6974, 0.07568, 0.6187, 0.1852, 0.0192, 0.0844, 0.003615, 0.05051, 0.01084, 0.0774, 0.07266, 0.05216, 0.03562, 0.01002, 0.05985, 0.07118, 0.02198, 0.8289, 0.801, 0.7887, 0.7864, 0.7854, 0.2852, 0.09761, 0.03453, 0.09132, 0.06774, 0.05408, 0.02945, 0.0121, 0.001476, 0.02466, 0.01331, 0.03854, 0.02939, 0.05397, 0.04806, 0.0415, 0.001045, 0.04088, 0.05597, 0.06632, 0.05694, 0.04519]): _vg.add([_i], _w, 'REPLACE')
_vg = ob_bot_model.vertex_groups.new(name='Pinky1.L')
for _i, _w in zip([37, 54, 61, 62, 63, 65, 69, 71, 72, 73, 77, 85, 86, 87, 88, 92, 134, 135, 142, 143, 144, 145, 146, 147, 148, 150, 151, 156, 158, 159, 160, 161, 163, 211, 230, 231, 232, 233, 234, 235, 236, 237, 238, 239, 240, 241, 242, 243, 244, 245, 246, 247, 248, 249, 251, 252, 282, 288, 289, 290, 291, 293, 294, 295, 296, 297, 298, 299], [0.2393, 0.03356, 0.0003505, 0.8687, 0.1384, 0.003859, 0.1713, 0.7931, 0.01612, 0.03367, 0.8077, 0.4436, 0.3338, 0.0004887, 0.03128, 0.4476, 0.05154, 0.06046, 0.05696, 0.5604, 0.602, 0.06635, 0.06327, 0.5109, 0.0539, 0.7525, 0.103, 0.01273, 0.7132, 0.5417, 0.6307, 0.6626, 0.02481, 0.05457, 0.6086, 0.7677, 0.3245, 0.3691, 0.3926, 0.3527, 0.3507, 0.6932, 0.05268, 0.03602, 0.05164, 0.06318, 0.01578, 0.03023, 0.101, 0.09719, 0.1038, 0.1572, 0.08934, 0.09491, 0.06515, 0.09852, 0.006329, 0.03388, 0.2497, 0.005867, 0.3421, 0.309, 0.5793, 0.8574, 0.4741, 0.8107, 0.7923, 0.5525]): _vg.add([_i], _w, 'REPLACE')
_vg = ob_bot_model.vertex_groups.new(name='Pinky2.L')
for _i, _w in zip([62, 71, 77, 85, 86, 112, 113, 114, 115, 116, 117, 142, 143, 144, 145, 146, 147, 150, 151, 158, 159, 160, 161, 230, 231, 232, 233, 234, 235, 236, 237, 238, 239, 240, 241, 242, 243, 244, 245, 246, 247, 248, 249, 293, 294, 295, 296, 297, 298, 299], [0.01637, 0.0194, 0.01891, 0.02563, 0.01565, 0.007504, 0.08522, 0.05732, 0.0698, 0.09478, 0.0823, 0.4297, 0.325, 0.327, 0.4898, 0.4367, 0.4092, 0.1291, 0.45, 0.2226, 0.2872, 0.2994, 0.2189, 0.2924, 0.1025, 0.5138, 0.5092, 0.52, 0.5398, 0.5175, 0.1905, 0.2908, 0.3094, 0.2831, 0.2852, 0.2212, 0.2647, 0.5224, 0.6135, 0.5275, 0.5456, 0.573, 0.557, 0.002697, 0.04837, 0.0579, 0.05761, 0.05163, 0.06091, 0.003294]): _vg.add([_i], _w, 'REPLACE')
_vg = ob_bot_model.vertex_groups.new(name='Pinky3.L')
for _i, _w in zip([112, 113, 114, 115, 116, 117, 142, 143, 144, 145, 146, 147, 150, 151, 158, 159, 160, 161, 230, 231, 232, 233, 234, 235, 236, 237, 238, 239, 240, 241, 242, 243, 244, 245, 246, 247, 248, 249], [0.9668, 0.8984, 0.9336, 0.9167, 0.8843, 0.902, 0.5067, 0.05404, 0.04001, 0.4407, 0.4968, 0.06102, 0.04232, 0.4401, 0.01282, 0.0566, 0.04158, 0.02618, 0.05741, 0.0159, 0.1039, 0.08127, 0.07003, 0.09308, 0.1071, 0.07097, 0.6491, 0.6455, 0.6614, 0.6473, 0.7423, 0.6929, 0.361, 0.2848, 0.361, 0.2868, 0.3274, 0.3434]): _vg.add([_i], _w, 'REPLACE')
_vg = ob_bot_model.vertex_groups.new(name='Ring1.L')
for _i, _w in zip([62, 65, 66, 69, 71, 72, 73, 77, 85, 86, 87, 88, 89, 91, 92, 93, 134, 135, 136, 137, 143, 150, 152, 153, 154, 155, 156, 157, 159, 161, 162, 163, 192, 210, 211, 212, 213, 214, 215, 216, 217, 218, 219, 220, 221, 222, 223, 227, 228, 231, 232, 233, 237, 250, 278, 279, 282, 283, 284, 285, 286, 288, 289, 290, 291, 292, 293, 294, 296, 297, 298, 299], [0.001885, 0.1369, 0.003613, 0.0605, 0.07159, 0.09502, 0.5246, 0.07493, 0.4186, 0.4398, 0.2032, 0.5174, 0.1129, 0.06567, 0.3056, 0.3792, 0.5985, 0.6649, 0.5977, 0.6814, 0.04431, 0.03703, 0.5167, 0.01683, 0.02054, 0.5307, 0.4493, 0.01598, 0.08178, 0.0636, 0.009792, 0.5145, 0.02084, 0.678, 0.627, 0.3187, 0.3319, 0.2881, 0.2899, 0.2963, 0.3129, 0.05718, 0.05273, 0.05749, 0.05934, 0.06367, 0.05027, 0.0002529, 0.007194, 0.05833, 0.0327, 0.01176, 0.005268, 0.01951, 0.07848, 0.02531, 0.3687, 0.2261, 0.04811, 0.09464, 0.1507, 0.5908, 0.5428, 0.4091, 0.44, 0.5478, 0.5562, 0.2915, 0.3232, 0.06429, 0.06245, 0.2433]): _vg.add([_i], _w, 'REPLACE')
_vg = ob_bot_model.vertex_groups.new(name='Ring2.L')
for _i, _w in zip([85, 86, 88, 93, 107, 108, 109, 110, 134, 135, 136, 137, 152, 153, 154, 155, 156, 157, 162, 163, 210, 211, 212, 213, 214, 215, 216, 217, 218, 219, 220, 221, 222, 223, 224, 225, 226, 227, 228, 229, 288, 289, 290, 291, 292, 293, 294], [0.02424, 0.004569, 0.006974, 0.0009998, 0.05897, 0.05711, 0.02247, 0.06761, 0.2871, 0.2261, 0.2678, 0.2251, 0.3957, 0.4425, 0.5053, 0.3906, 0.4735, 0.5133, 0.5155, 0.3992, 0.2227, 0.2773, 0.5921, 0.5909, 0.631, 0.6068, 0.5908, 0.6097, 0.6309, 0.6732, 0.6739, 0.6166, 0.596, 0.6979, 0.244, 0.2797, 0.3094, 0.2892, 0.2924, 0.299, 0.03394, 0.04784, 0.02675, 0.0293, 0.02297, 0.05026, 0.0004108]): _vg.add([_i], _w, 'REPLACE')
_vg = ob_bot_model.vertex_groups.new(name='Ring3.L')
for _i, _w in zip([106, 107, 108, 109, 110, 111, 134, 136, 152, 153, 154, 155, 156, 157, 162, 163, 212, 213, 214, 215, 216, 217, 218, 219, 220, 221, 222, 223, 224, 225, 226, 227, 228, 229], [0.9856, 0.9354, 0.9372, 0.9612, 0.9271, 0.9752, 0.006343, 0.008652, 0.02602, 0.5203, 0.4561, 0.01177, 0.01462, 0.4499, 0.4513, 0.005615, 0.0562, 0.04354, 0.05038, 0.06411, 0.06771, 0.03452, 0.3054, 0.2681, 0.2631, 0.3163, 0.3314, 0.2463, 0.7345, 0.6988, 0.6668, 0.6825, 0.6751, 0.6814]): _vg.add([_i], _w, 'REPLACE')
_vg = ob_bot_model.vertex_groups.new(name='Middle1.L')
for _i, _w in zip([64, 65, 72, 73, 74, 76, 86, 87, 88, 89, 90, 91, 92, 93, 122, 123, 128, 131, 133, 136, 137, 138, 152, 155, 172, 173, 188, 189, 190, 191, 192, 193, 194, 195, 196, 197, 198, 199, 200, 201, 202, 203, 210, 212, 216, 276, 277, 278, 279, 280, 282, 283, 284, 285, 286, 287, 288, 289, 290, 291, 292, 296, 299], [0.0178, 0.02764, 0.1331, 0.1535, 0.07657, 0.06396, 0.06457, 0.6176, 0.2908, 0.272, 0.3648, 0.2976, 0.1115, 0.5364, 0.2651, 0.2831, 0.5645, 0.5697, 0.5007, 0.07845, 0.04138, 0.5541, 0.03034, 0.006959, 0.002281, 0.0006587, 0.245, 0.2738, 0.2827, 0.2896, 0.7505, 0.7312, 0.6631, 0.7258, 0.7049, 0.7181, 0.01436, 0.01964, 0.02608, 0.004424, 0.004747, 0.03329, 0.06489, 0.001604, 0.01502, 0.2126, 0.05282, 0.2053, 0.1981, 0.06381, 0.4675, 0.6958, 0.4853, 0.4361, 0.7034, 0.5388, 0.2307, 0.05957, 0.4288, 0.08881, 0.3635, 0.03897, 0.0825]): _vg.add([_i], _w, 'REPLACE')
_vg = ob_bot_model.vertex_groups.new(name='Middle2.L')
for _i, _w in zip([101, 103, 105, 122, 123, 128, 129, 130, 131, 132, 133, 138, 139, 188, 189, 190, 191, 192, 193, 194, 195, 196, 197, 198, 199, 200, 201, 202, 203, 204, 205, 206, 207, 208, 209, 286], [0.02903, 0.02768, 0.0191, 0.6992, 0.6724, 0.3809, 0.5778, 0.5816, 0.3866, 0.5028, 0.4685, 0.391, 0.5536, 0.7186, 0.6772, 0.6546, 0.6583, 0.1916, 0.2301, 0.2573, 0.2009, 0.2482, 0.2167, 0.7584, 0.6953, 0.7188, 0.7761, 0.732, 0.6793, 0.2608, 0.2352, 0.2313, 0.2407, 0.198, 0.2706, 0.0003551]): _vg.add([_i], _w, 'REPLACE')
_vg = ob_bot_model.vertex_groups.new(name='Middle3.L')
for _i, _w in zip([100, 101, 102, 103, 104, 105, 129, 130, 132, 139, 188, 189, 190, 191, 198, 199, 200, 201, 202, 203, 204, 205, 206, 207, 208, 209], [0.978, 0.959, 0.9872, 0.9591, 0.9936, 0.9638, 0.4017, 0.4017, 0.4819, 0.4206, 0.003381, 0.02074, 0.02755, 0.01448, 0.2071, 0.2681, 0.2404, 0.1952, 0.2393, 0.2758, 0.7298, 0.7538, 0.7576, 0.7522, 0.7951, 0.7135]): _vg.add([_i], _w, 'REPLACE')
_vg = ob_bot_model.vertex_groups.new(name='Index1.L')
for _i, _w in zip([66, 67, 68, 72, 73, 74, 75, 76, 87, 88, 89, 90, 91, 118, 121, 124, 126, 127, 128, 138, 141, 164, 165, 166, 167, 168, 169, 170, 171, 172, 173, 174, 175, 182, 183, 184, 185, 186, 187, 194, 195, 197, 253, 260, 276, 277, 278, 279, 280, 281, 282, 284, 285, 286, 287, 288], [0.1999, 0.1764, 0.08726, 0.00197, 0.05332, 0.8318, 0.8952, 0.8552, 0.02071, 0.03805, 0.5132, 0.5664, 0.5337, 0.5855, 0.6015, 0.5981, 0.5907, 0.008058, 0.003713, 0.007499, 0.01642, 0.2816, 0.2739, 0.2971, 0.2966, 0.2958, 0.3094, 0.7883, 0.7302, 0.7697, 0.7305, 0.7811, 0.7731, 0.02205, 0.04268, 0.02576, 0.04531, 0.02156, 0.05039, 0.04875, 0.03799, 0.04089, 0.06537, 0.0009914, 0.7255, 0.8675, 0.6265, 0.6817, 0.8478, 0.9075, 0.04126, 0.3774, 0.3795, 0.02545, 0.3857, 0.01484]): _vg.add([_i], _w, 'REPLACE')
_vg = ob_bot_model.vertex_groups.new(name='Index2.L')
for _i, _w in zip([95, 96, 97, 99, 118, 119, 120, 121, 124, 125, 126, 127, 164, 165, 166, 167, 168, 169, 170, 171, 172, 173, 174, 175, 176, 177, 178, 179, 180, 181, 182, 183, 184, 185, 186, 187, 277, 278, 280], [0.02393, 0.0216, 0.0001882, 0.03021, 0.3759, 0.5791, 0.6024, 0.3666, 0.375, 0.5826, 0.3803, 0.5558, 0.6822, 0.6914, 0.6509, 0.6535, 0.6713, 0.6496, 0.1742, 0.2368, 0.1817, 0.2203, 0.1917, 0.2042, 0.2487, 0.2491, 0.2485, 0.2201, 0.2053, 0.2625, 0.7693, 0.7007, 0.7685, 0.7194, 0.7742, 0.685, 0.004428, 0.002758, 0.006372]): _vg.add([_i], _w, 'REPLACE')
_vg = ob_bot_model.vertex_groups.new(name='Index3.L')
for _i, _w in zip([94, 95, 96, 97, 98, 99, 119, 120, 125, 127, 164, 165, 166, 167, 168, 169, 176, 177, 178, 179, 180, 181, 182, 183, 184, 185, 186, 187], [0.9915, 0.9608, 0.9628, 0.974, 0.9943, 0.9576, 0.3996, 0.3764, 0.3955, 0.4146, 3.811e-06, 0.002339, 0.02962, 0.03566, 0.003302, 0.02265, 0.7421, 0.7367, 0.7419, 0.768, 0.7864, 0.7201, 0.1933, 0.2513, 0.1928, 0.2321, 0.1889, 0.2634]): _vg.add([_i], _w, 'REPLACE')
_vg = ob_bot_model.vertex_groups.new(name='Thumb1.L')
for _i, _w in zip([4, 5, 21, 29, 56, 57, 58, 59, 60, 64, 65, 66, 67, 68, 70, 72, 74, 75, 76, 78, 79, 91, 140, 141, 149, 250, 253, 254, 255, 258, 259, 260, 261, 262, 263, 264, 273, 274, 277, 281], [0.1774, 0.136, 0.1777, 0.02714, 0.08634, 0.06762, 0.51, 0.7037, 0.7264, 0.08302, 0.03776, 0.2118, 0.5498, 0.6172, 0.06269, 0.06072, 0.007331, 0.0404, 0.04739, 0.06056, 0.01472, 0.005345, 0.7944, 0.7628, 0.1059, 0.07188, 0.5262, 0.02128, 0.03607, 0.1055, 0.1068, 0.0905, 0.1285, 0.08195, 0.07528, 0.02211, 0.01157, 0.03388, 0.01583, 0.01071]): _vg.add([_i], _w, 'REPLACE')
_vg = ob_bot_model.vertex_groups.new(name='Thumb2.L')
for _i, _w in zip([21, 59, 60, 67, 68, 70, 78, 81, 82, 83, 84, 140, 141, 254, 255, 256, 257, 258, 259, 260, 261, 262, 263, 264, 265, 266, 267, 268, 269], [0.006656, 0.1266, 0.09165, 0.1377, 0.103, 0.8849, 0.9216, 0.05769, 0.2755, 0.01846, 0.143, 0.09041, 0.1276, 0.7848, 0.8866, 0.01113, 0.2211, 0.8639, 0.849, 0.6468, 0.6311, 0.8655, 0.8393, 0.33, 0.9306, 0.8671, 0.1956, 0.346, 0.7827]): _vg.add([_i], _w, 'REPLACE')
_vg = ob_bot_model.vertex_groups.new(name='Thumb3.L')
for _i, _w in zip([67, 68, 70, 81, 82, 83, 84, 254, 255, 256, 257, 260, 261, 262, 263, 264, 265, 266, 267, 268, 269], [0.04068, 0.006301, 0.02811, 0.9377, 0.7092, 0.9604, 0.8351, 0.1731, 0.06117, 0.9651, 0.761, 0.2234, 0.195, 0.02518, 0.07444, 0.6212, 0.03987, 0.1114, 0.7705, 0.634, 0.1914]): _vg.add([_i], _w, 'REPLACE')
_vg = ob_bot_model.vertex_groups.new(name='Bicep.R')
_vg = ob_bot_model.vertex_groups.new(name='Forearm.R')
_vg = ob_bot_model.vertex_groups.new(name='Palm.R')
_vg = ob_bot_model.vertex_groups.new(name='Pinky1.R')
_vg = ob_bot_model.vertex_groups.new(name='Pinky2.R')
_vg = ob_bot_model.vertex_groups.new(name='Pinky3.R')
_vg = ob_bot_model.vertex_groups.new(name='Ring1.R')
_vg = ob_bot_model.vertex_groups.new(name='Ring2.R')
_vg = ob_bot_model.vertex_groups.new(name='Ring3.R')
_vg = ob_bot_model.vertex_groups.new(name='Middle1.R')
_vg = ob_bot_model.vertex_groups.new(name='Middle2.R')
_vg = ob_bot_model.vertex_groups.new(name='Middle3.R')
_vg = ob_bot_model.vertex_groups.new(name='Index1.R')
_vg = ob_bot_model.vertex_groups.new(name='Index2.R')
_vg = ob_bot_model.vertex_groups.new(name='Index3.R')
_vg = ob_bot_model.vertex_groups.new(name='Thumb1.R')
_vg = ob_bot_model.vertex_groups.new(name='Thumb2.R')
_vg = ob_bot_model.vertex_groups.new(name='Thumb3.R')
_vg = ob_bot_model.vertex_groups.new(name='Spine1')
for _i, _w in zip([300, 302, 304, 306, 308, 309, 310, 311, 312, 313, 314, 315, 316, 317, 318, 319, 332, 335, 336, 339, 340, 341, 342, 349, 413, 414, 416, 417, 418, 419, 420, 421, 423, 424, 479, 480, 482, 483, 484], [0.1342, 0.1528, 0.1698, 0.09664, 0.7613, 0.6656, 0.8135, 0.6936, 0.1164, 0.05733, 0.6562, 0.4888, 0.1215, 0.06523, 0.2541, 0.1412, 0.0182, 0.04405, 0.148, 0.7145, 0.03447, 0.04017, 0.1042, 0.008407, 0.1135, 0.1607, 0.8134, 0.6909, 0.5349, 0.1932, 0.1927, 0.1042, 0.03315, 0.07117, 0.04801, 0.01486, 0.06204, 0.03744, 0.05616]): _vg.add([_i], _w, 'REPLACE')
_vg = ob_bot_model.vertex_groups.new(name='Spine2')
for _i, _w in zip([300, 302, 304, 306, 308, 309, 310, 311, 332, 333, 334, 335, 336, 339, 349, 351, 352, 353, 357, 359, 360, 413, 414, 416, 417, 422, 423, 426, 427, 479, 480, 481, 482, 483, 484, 485], [0.66, 0.524, 0.5038, 0.8064, 0.09902, 0.1019, 0.1129, 0.1058, 0.1221, 0.2809, 0.4537, 0.1456, 0.5735, 0.09258, 0.1406, 0.05869, 0.1212, 0.02264, 0.03614, 0.06212, 0.03534, 0.7572, 0.525, 0.09875, 0.1008, 0.4217, 0.137, 0.09187, 0.0103, 0.1762, 0.3614, 0.5073, 0.1904, 0.2065, 0.1848, 0.4797]): _vg.add([_i], _w, 'REPLACE')
_vg = ob_bot_model.vertex_groups.new(name='Spine3')
for _i, _w in zip([300, 302, 304, 306, 307, 332, 333, 334, 335, 336, 349, 351, 352, 353, 357, 359, 360, 413, 414, 415, 422, 423, 426, 427, 479, 480, 481, 482, 483, 484, 485], [0.08203, 0.06908, 0.1252, 0.07182, 0.08611, 0.08956, 0.2088, 0.451, 0.3565, 0.07454, 0.1438, 0.06278, 0.4801, 0.0815, 0.02569, 0.05132, 0.04324, 0.07652, 0.09777, 0.01351, 0.3759, 0.2, 0.1557, 0.04523, 0.1112, 0.2554, 0.4279, 0.3605, 0.2153, 0.26, 0.3784]): _vg.add([_i], _w, 'REPLACE')
_vg = ob_bot_model.vertex_groups.new(name='Neck')
for _i, _w in zip([301, 303, 304, 305, 307, 332, 334, 335, 337, 338, 350, 351, 352, 353, 354, 361, 412, 414, 415, 423, 425, 426, 427, 428, 429, 430, 431, 432, 433, 434, 435, 436, 437, 438, 439, 440, 443, 444, 446, 448, 450, 452, 458, 460, 461, 462, 463, 464, 465, 468, 469, 470, 472, 474, 475, 477, 479, 482, 484], [0.07638, 0.1076, 0.03822, 0.8068, 0.7257, 0.0132, 0.000104, 0.1855, 0.06632, 0.998, 0.0595, 0.001061, 0.1633, 0.6013, 0.003531, 0.02736, 0.3308, 0.007953, 0.234, 0.08614, 0.2469, 0.07289, 0.1832, 0.6918, 0.8093, 0.9353, 0.8755, 0.7907, 0.746, 0.8936, 0.6989, 0.714, 0.6689, 0.8706, 0.9921, 0.6885, 0.1159, 0.1531, 0.06644, 0.1196, 0.2037, 0.004093, 0.07571, 0.06097, 0.1953, 0.4467, 0.1456, 0.1825, 0.4458, 0.43, 0.08186, 0.01763, 0.04019, 0.3621, 0.2081, 0.07101, 0.00822, 0.1374, 0.0719]): _vg.add([_i], _w, 'REPLACE')
_vg = ob_bot_model.vertex_groups.new(name='Head')
for _i, _w in zip([428, 429, 430, 431, 432, 433, 434, 435, 436, 437, 438, 440, 441, 442, 443, 444, 445, 446, 447, 448, 449, 450, 451, 452, 453, 454, 455, 456, 457, 458, 459, 460, 461, 462, 463, 464, 465, 466, 467, 468, 469, 470, 471, 472, 473, 474, 475, 476, 477, 478], [0.2366, 0.1591, 0.06092, 0.1101, 0.1561, 0.2024, 0.02126, 0.04821, 0.06001, 0.06546, 0.04035, 0.2807, 0.9941, 0.9925, 0.8753, 0.8362, 0.9743, 0.9298, 0.9911, 0.8805, 0.9879, 0.7841, 0.9754, 0.9711, 0.9961, 0.9947, 0.9933, 0.9917, 0.9828, 0.9194, 0.9866, 0.9348, 0.7922, 0.5517, 0.8462, 0.8036, 0.5157, 0.9788, 0.99, 0.5467, 0.9129, 0.966, 0.9752, 0.9517, 0.978, 0.613, 0.7777, 0.9917, 0.9243, 0.9955]): _vg.add([_i], _w, 'REPLACE')
_vg = ob_bot_model.vertex_groups.new(name='Shoulder.L')
for _i, _w in zip([0, 1, 2, 3, 18, 19, 27, 28, 38, 40, 42, 300, 301, 302, 303, 304, 305, 307, 309, 332, 333, 334, 335, 336, 337, 349, 350, 351, 352, 353, 354, 355, 356, 357, 358, 359, 360, 361, 412, 413, 414, 415, 422, 423, 425, 426, 427, 428, 432, 433, 434, 435, 436, 437, 438, 465, 479, 480, 481, 482, 483, 484, 485], [0.6193, 0.1025, 0.2631, 0.1757, 0.2278, 0.3164, 0.2417, 0.1084, 0.02229, 0.001788, 0.0164, 0.07567, 0.6901, 0.1676, 0.7609, 0.1066, 0.1402, 0.1352, 0.003823, 0.5896, 0.3771, 0.05354, 0.233, 0.1256, 0.7629, 0.4739, 0.7511, 0.6532, 0.2109, 0.2475, 0.6679, 0.5156, 0.5935, 0.5225, 0.4398, 0.5163, 0.5528, 0.6735, 0.5943, 0.01027, 0.1317, 0.6442, 0.1487, 0.482, 0.679, 0.6245, 0.6868, 0.06002, 0.04619, 0.04265, 0.05758, 0.2289, 0.2064, 0.2253, 0.05346, 0.01359, 0.5254, 0.2624, 0.01424, 0.2146, 0.373, 0.3741, 0.09187]): _vg.add([_i], _w, 'REPLACE')
_vg = ob_bot_model.vertex_groups.new(name='Shoulder.R')
_vg = ob_bot_model.vertex_groups.new(name='Hip.L')
for _i, _w in zip([304, 308, 309, 310, 311, 312, 313, 314, 315, 316, 317, 318, 319, 339, 340, 341, 342, 396, 397, 399, 400, 401, 414, 416, 417, 418, 419, 420, 421, 424], [0.00361, 0.05585, 0.1075, 0.006806, 0.1079, 0.4147, 0.4944, 0.1527, 0.3746, 0.2873, 0.7459, 0.3629, 0.6704, 0.07962, 0.4647, 0.863, 0.7669, 0.0278, 0.07492, 0.06782, 0.04507, 0.01285, 0.001001, 0.01949, 0.1146, 0.2073, 0.6172, 0.3559, 0.7192, 0.8262]): _vg.add([_i], _w, 'REPLACE')
_vg = ob_bot_model.vertex_groups.new(name='Thigh.L')
for _i, _w in zip([308, 309, 310, 311, 312, 313, 314, 315, 316, 317, 318, 319, 320, 321, 322, 323, 339, 340, 341, 342, 343, 344, 384, 385, 386, 387, 388, 389, 396, 397, 398, 399, 400, 401, 402, 403, 404, 405, 406, 407, 408, 409, 410, 411, 416, 417, 418, 419, 420, 421, 424], [0.05807, 0.07201, 0.005356, 0.01479, 0.4559, 0.4365, 0.1375, 0.08766, 0.5501, 0.1592, 0.262, 0.1015, 0.4924, 0.785, 0.4891, 0.7667, 0.07542, 0.486, 0.05401, 0.01579, 0.7442, 0.7138, 0.1858, 0.08072, 0.07395, 0.1766, 0.1139, 0.1271, 0.943, 0.9126, 0.951, 0.9179, 0.9413, 0.9612, 0.9429, 0.9227, 0.9489, 0.9562, 0.967, 0.9609, 0.2024, 0.196, 0.2923, 0.2993, 0.02127, 0.02696, 0.2222, 0.1584, 0.3817, 0.1223, 0.02887]): _vg.add([_i], _w, 'REPLACE')
_vg = ob_bot_model.vertex_groups.new(name='Shin.L')
for _i, _w in zip([320, 321, 322, 323, 325, 327, 329, 331, 343, 344, 345, 346, 347, 348, 362, 363, 364, 365, 366, 367, 384, 385, 386, 387, 388, 389, 390, 391, 392, 393, 394, 395, 402, 403, 404, 405, 406, 407, 408, 409, 410, 411], [0.5068, 0.2119, 0.51, 0.23, 0.4096, 0.4049, 0.1083, 0.112, 0.2544, 0.2844, 0.08666, 0.0718, 0.04142, 0.03235, 0.4483, 0.4515, 0.006074, 0.005176, 0.09108, 0.06704, 0.8085, 0.9145, 0.9214, 0.8172, 0.8807, 0.8684, 0.9522, 0.9602, 0.9677, 0.9542, 0.9649, 0.9652, 0.05036, 0.07188, 0.02747, 0.02386, 0.006267, 0.002154, 0.7955, 0.8021, 0.7051, 0.6982]): _vg.add([_i], _w, 'REPLACE')
_vg = ob_bot_model.vertex_groups.new(name='Foot.L')
for _i, _w in zip([324, 325, 326, 327, 328, 329, 330, 331, 345, 346, 347, 348, 362, 363, 364, 365, 366, 367, 368, 369, 370, 371, 372, 373, 374, 375, 376, 377, 378, 379, 380, 381, 382, 383, 390, 391, 394, 395], [0.9844, 0.5903, 0.9871, 0.595, 0.9837, 0.8917, 0.9807, 0.888, 0.9132, 0.9281, 0.9543, 0.9588, 0.5514, 0.5482, 0.9718, 0.9722, 0.9086, 0.9328, 0.9999, 1.001, 1.002, 0.9995, 0.9946, 0.9991, 0.9959, 0.9991, 0.9845, 0.982, 0.982, 0.9952, 0.9952, 0.9951, 0.9786, 0.9925, 0.00134, 0.004019, 0.001873, 0.002308]): _vg.add([_i], _w, 'REPLACE')
_vg = ob_bot_model.vertex_groups.new(name='Hip.R')
for _i, _w in zip([314, 316, 318, 319, 341, 342, 420, 421, 424], [0.0081, 0.01987, 0.1143, 0.08117, 0.02447, 0.09533, 0.06289, 0.04732, 0.06247]): _vg.add([_i], _w, 'REPLACE')
_vg = ob_bot_model.vertex_groups.new(name='Thigh.R')
_vg = ob_bot_model.vertex_groups.new(name='Shin.R')
_vg = ob_bot_model.vertex_groups.new(name='Foot.R')
_m = ob_bot_model.modifiers.new('Mirror', 'MIRROR')
_m.use_clip = True
_m = ob_bot_model.modifiers.new('Armature', 'ARMATURE')
_m.object = ob_bot
ob_bot.location = (0.0, 0.0, 0.0)
ob_bot.show_in_front = True

# ---- collection membership
col_collection.objects.link(ob_scale_refrence)
col_collection.objects.link(ob_bot_model)
col_collection.objects.link(ob_bot)

# ---- scene / render settings (as saved in the file)
scene.frame_start = 1; scene.frame_end = 24; scene.frame_set(23)
scene.render.engine = 'BLENDER_EEVEE_NEXT'
scene.cycles.use_denoising = False
scene.cycles.samples = 128
scene.cycles.sampling_pattern = 'TABULATED_SOBOL'
scene.cycles.use_adaptive_sampling = False
scene.cycles.use_light_tree = False
scene.view_settings.view_transform = 'Filmic'
bpy.context.view_layer.update()

# ---- added for rendering (the .blend has no active camera and no usable light): camera, sun
cam_auto = bpy.data.cameras.new('AutoCamera')
cam_auto.lens = 50.0
cam_auto.sensor_width = 36.0
cam_auto.clip_end = 1000.0
ob_auto_camera = bpy.data.objects.new('AutoCamera', cam_auto)
scene.collection.objects.link(ob_auto_camera)
ob_auto_camera.location = (2.69153, -3.22983, 3.15315)
ob_auto_camera.rotation_euler = (1.09748, -7.21219e-08, 0.694738)
scene.camera = ob_auto_camera
light_auto_sun = bpy.data.lights.new('AutoSun', 'SUN')
light_auto_sun.energy = 3.0
light_auto_sun.angle = 0.0523599
ob_auto_sun = bpy.data.objects.new('AutoSun', light_auto_sun)
scene.collection.objects.link(ob_auto_sun)
ob_auto_sun.rotation_euler = (0.872665, 0.174533, 0.523599)
bpy.context.view_layer.update()
